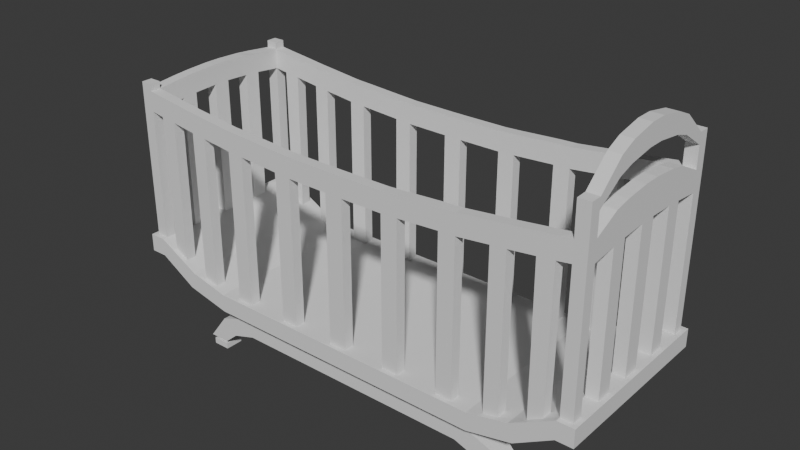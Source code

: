# Source: Berceau.blend  (saved by Blender 4.0.36; exported with 4.5.12 LTS)
import bpy
from mathutils import Matrix  # noqa: F401  (used for matrix-valued properties, if any)

bpy.ops.wm.read_factory_settings(use_empty=True)
scene = bpy.context.scene
scene.name = 'Scene'

# ---- collections
col_collection = bpy.data.collections.new('Collection'); scene.collection.children.link(col_collection)
col_collection_2 = bpy.data.collections.new('Collection 2'); col_collection.children.link(col_collection_2)

# ---- world
world_world = bpy.data.worlds.new('World'); scene.world = world_world
world_world.use_nodes = True; world_world.node_tree.nodes.clear()
_N = world_world.node_tree.nodes; _L = world_world.node_tree.links
n0 = _N.new('ShaderNodeOutputWorld'); n0.name = 'World Output'; n0.location = (300, 300)
n1 = _N.new('ShaderNodeBackground'); n1.name = 'Background'; n1.location = (10, 300)
n1.inputs[0].default_value = (0.05088, 0.05088, 0.05088, 1.0)
_L.new(n1.outputs[0], n0.inputs[0])
n0.is_active_output = True
world_world.color = (0.05088, 0.05088, 0.05088)
world_world.use_sun_shadow = False
world_world.sun_shadow_jitter_overblur = 0.0

# ---- meshes
me_cube_004 = bpy.data.meshes.new('Cube.004')
me_cube_004.from_pydata([(-1.594, -1.0, -0.3), (-1.594, -1.0, -0.1), (-1.594, 1.0, -0.3), (-1.594, 1.0, -0.1), (1.594, -1.0, -0.3), (1.594, -1.0, -0.1), (1.594, 1.0, -0.3), (1.594, 1.0, -0.1), (2.652, -0.3716, 0.2565), (2.652, -0.09209, 0.2565), (1.358, 0.8407, -0.3), (-1.358, 0.8407, -0.3), (1.358, 0.6044, -0.3), (-1.358, 0.6044, -0.3), (1.358, -0.6044, -0.3), (-1.358, -0.6044, -0.3), (1.358, -0.8407, -0.3), (-1.358, -0.8407, -0.3), (1.358, 0.8407, -0.6114), (-1.358, 0.8407, -0.6114), (1.358, 0.6044, -0.6114), (-1.358, 0.6044, -0.6114), (1.358, -0.6044, -0.6114), (-1.358, -0.6044, -0.6114), (1.358, -0.8407, -0.6114), (-1.358, -0.8407, -0.6114), (-1.358, 0.8407, -0.3838), (-1.358, 0.6044, -0.3838), (-1.358, -0.6044, -0.3838), (-1.358, -0.8407, -0.3838), (1.358, -0.8407, -0.3838), (1.358, -0.6044, -0.3838), (1.358, 0.8407, -0.3838), (1.358, 0.6044, -0.3838), (-1.627, 0.8407, -0.6968), (-1.627, 0.6044, -0.6968), (1.636, 0.8407, -0.7055), (1.636, 0.6044, -0.7055), (-1.627, -0.6044, -0.6968), (-1.627, -0.8407, -0.6968), (1.636, -0.6044, -0.7055), (1.636, -0.8407, -0.7055), (1.788, 0.8407, -0.5367), (-1.797, -0.6044, -0.5454), (1.788, -0.8407, -0.5367), (1.788, 0.6044, -0.5367), (-1.797, 0.8407, -0.5454), (-1.797, 0.6044, -0.5454), (-1.797, -0.8407, -0.5454), (1.788, -0.6044, -0.5367), (-1.832, 0.7974, -0.8345), (-1.832, 0.6478, -0.8345), (1.854, 0.7974, -0.8142), (1.854, 0.6478, -0.8142), (-1.832, -0.6478, -0.8345), (-1.832, -0.7974, -0.8345), (1.854, -0.6478, -0.8142), (1.854, -0.7974, -0.8142), (1.995, 0.7974, -0.8123), (-1.973, -0.6478, -0.8353), (1.995, -0.7974, -0.8123), (1.995, 0.6478, -0.8123), (-1.973, 0.7974, -0.8353), (-1.973, 0.6478, -0.8353), (-1.973, -0.7974, -0.8353), (1.995, -0.6478, -0.8123), (-1.789, 0.8407, -0.8343), (-1.789, 0.6044, -0.8343), (1.811, 0.8407, -0.8147), (1.811, 0.6044, -0.8147), (-1.789, -0.6044, -0.8343), (-1.789, -0.8407, -0.8343), (1.811, -0.6044, -0.8147), (1.811, -0.8407, -0.8147), (2.038, 0.8407, -0.8117), (-2.016, -0.6044, -0.8356), (2.038, -0.8407, -0.8117), (2.038, 0.6044, -0.8117), (-2.016, 0.8407, -0.8356), (-2.016, 0.6044, -0.8356), (-2.016, -0.8407, -0.8356), (2.038, -0.6044, -0.8117), (-1.832, 0.7974, -0.8822), (-1.832, 0.6478, -0.8822), (1.855, 0.7974, -0.8619), (1.855, 0.6478, -0.8619), (-1.832, -0.6478, -0.8822), (-1.832, -0.7974, -0.8822), (1.855, -0.6478, -0.8619), (1.855, -0.7974, -0.8619), (1.996, 0.7974, -0.86), (-1.973, -0.6478, -0.8831), (1.996, -0.7974, -0.86), (1.996, 0.6478, -0.86), (-1.973, 0.7974, -0.8831), (-1.973, 0.6478, -0.8831), (-1.973, -0.7974, -0.8831), (1.996, -0.6478, -0.86), (-1.806, 0.8245, -0.8821), (-1.806, 0.6207, -0.8821), (1.829, 0.8245, -0.8622), (1.829, 0.6207, -0.8622), (-1.806, -0.6207, -0.8821), (-1.806, -0.8245, -0.8821), (1.829, -0.6207, -0.8622), (1.829, -0.8245, -0.8622), (2.021, 0.8245, -0.8597), (-1.998, -0.6207, -0.8832), (2.021, -0.8245, -0.8597), (2.021, 0.6207, -0.8597), (-1.998, 0.8245, -0.8832), (-1.998, 0.6207, -0.8832), (-1.998, -0.8245, -0.8832), (2.021, -0.6207, -0.8597), (-1.806, 0.8245, -0.9477), (-1.806, 0.6207, -0.9477), (1.83, 0.8245, -0.9279), (1.83, 0.6207, -0.9279), (-1.806, -0.6207, -0.9477), (-1.806, -0.8245, -0.9477), (1.83, -0.6207, -0.9279), (1.83, -0.8245, -0.9279), (2.022, 0.8245, -0.9253), (-1.998, -0.6207, -0.9489), (2.022, -0.8245, -0.9253), (2.022, 0.6207, -0.9253), (-1.998, 0.8245, -0.9489), (-1.998, 0.6207, -0.9489), (-1.998, -0.8245, -0.9489), (2.022, -0.6207, -0.9253), (-2.097, -1.0, -0.1904), (-2.045, -1.0, 0.002742), (-2.045, 1.0, 0.002742), (-2.097, 1.0, -0.1904), (2.045, 1.0, 0.002742), (2.097, 1.0, -0.1904), (2.652, 0.09209, 0.2565), (2.045, -1.0, 0.002742), (2.097, -1.0, -0.1904), (2.652, 0.3716, 0.2565), (-2.519, -1.0, 0.05655), (-2.519, -1.0, 0.2565), (-2.519, 1.0, 0.2565), (-2.519, 1.0, 0.05655), (2.519, 1.0, 0.2565), (2.519, 1.0, 0.05655), (2.652, 0.5451, 0.2565), (2.519, -1.0, 0.2565), (2.519, -1.0, 0.05655), (2.652, 0.9477, 0.2565), (2.652, 0.8268, 0.2565), (-2.705, -1.0, 0.05655), (-2.705, -1.0, 0.2565), (-2.705, 1.0, 0.2565), (-2.705, 1.0, 0.05655), (2.705, 1.0, 0.2565), (2.705, 1.0, 0.05655), (1.594, -0.9507, -0.1), (2.705, -1.0, 0.2565), (2.705, -1.0, 0.05655), (2.652, -0.8268, 0.2565), (2.652, -0.5451, 0.2565), (2.652, 0.3719, 1.766), (2.519, 0.8268, 0.2565), (2.519, 0.5451, 0.2565), (2.519, 0.3716, 0.2565), (2.519, 0.09209, 0.2565), (2.519, -0.09209, 0.2565), (2.519, -0.3716, 0.2565), (2.519, -0.5451, 0.2565), (2.519, -0.8268, 0.2565), (-2.519, -0.831, 0.2565), (-2.519, -0.5396, 0.2565), (-2.519, -0.3644, 0.2565), (-2.519, -0.09044, 0.2565), (-2.519, 0.09044, 0.2565), (-2.519, 0.3644, 0.2565), (-2.519, 0.5396, 0.2565), (-2.519, 0.831, 0.2565), (-1.594, -0.8358, -0.1), (-1.594, 0.8358, -0.1), (1.594, 0.8358, -0.1), (1.594, -0.8358, -0.1), (-2.045, -0.8358, 0.002742), (-2.045, 0.8358, 0.002742), (2.045, 0.8358, 0.002742), (2.045, -0.8358, 0.002742), (-1.39, 0.8358, -0.1), (-1.21, 0.8358, -0.1), (-0.7461, 0.8358, -0.1), (-0.563, 0.8358, -0.1), (-0.0979, 0.8358, -0.1), (0.0979, 0.8358, -0.1), (0.5696, 0.8358, -0.1), (0.7526, 0.8358, -0.1), (1.21, 0.8358, -0.1), (1.39, 0.8358, -0.1), (-1.39, -0.8358, -0.1), (-1.21, -0.8358, -0.1), (-0.7461, -0.8358, -0.1), (-0.563, -0.8358, -0.1), (-0.0979, -0.8358, -0.1), (0.0979, -0.8358, -0.1), (0.5696, -0.8358, -0.1), (0.7526, -0.8358, -0.1), (1.21, -0.8358, -0.1), (1.39, -0.8358, -0.1), (-1.744, -0.8358, -0.06575), (-1.911, -0.8358, -0.02775), (-1.744, 0.8358, -0.06575), (-1.911, 0.8358, -0.02775), (1.744, 0.8358, -0.06575), (1.909, 0.8358, -0.02827), (1.744, -0.8358, -0.06575), (1.909, -0.8358, -0.02827), (-2.203, 0.8342, 0.08734), (-2.361, 0.8326, 0.1719), (-2.203, -0.8342, 0.08734), (-2.361, -0.8326, 0.1719), (2.203, 0.8328, 0.08734), (2.361, 0.8298, 0.1719), (2.203, -0.8328, 0.08734), (2.361, -0.8298, 0.1719), (-1.594, 0.9522, -0.1), (-2.045, 0.9522, 0.002742), (-2.519, 0.9499, 0.2565), (2.519, 0.9477, 0.2565), (1.594, 0.9522, -0.1), (2.045, 0.9522, 0.002742), (1.39, 0.9522, -0.1), (1.21, 0.9522, -0.1), (0.7526, 0.9522, -0.1), (0.5696, 0.9522, -0.1), (0.0979, 0.9522, -0.1), (-0.0979, 0.9522, -0.1), (-0.563, 0.9522, -0.1), (-0.7461, 0.9522, -0.1), (-1.21, 0.9522, -0.1), (-1.39, 0.9522, -0.1), (-1.744, 0.9522, -0.06575), (-1.911, 0.9522, -0.02775), (1.744, 0.9522, -0.06575), (1.909, 0.9522, -0.02827), (-2.361, 0.9506, 0.1719), (-2.203, 0.9514, 0.08734), (2.203, 0.9507, 0.08734), (2.361, 0.9492, 0.1719), (2.519, 0.3719, 1.766), (-2.65, -0.831, 0.2565), (-2.65, -0.5396, 0.2565), (-2.65, -0.3644, 0.2565), (-2.65, -0.09044, 0.2565), (-2.65, 0.09044, 0.2565), (-2.65, 0.3644, 0.2565), (-2.65, 0.5396, 0.2565), (-2.65, 0.831, 0.2565), (-2.65, 0.9499, 0.2565), (2.652, -0.9462, 0.2565), (2.045, -0.9507, 0.002742), (2.519, -0.9462, 0.2565), (-2.519, -0.9483, 0.2565), (-1.594, -0.9507, -0.1), (-2.045, -0.9507, 0.002742), (1.39, -0.9507, -0.1), (1.21, -0.9507, -0.1), (0.7526, -0.9507, -0.1), (0.5696, -0.9507, -0.1), (0.0979, -0.9507, -0.1), (-0.0979, -0.9507, -0.1), (-0.563, -0.9507, -0.1), (-0.7461, -0.9507, -0.1), (-1.21, -0.9507, -0.1), (-1.39, -0.9507, -0.1), (-1.744, -0.9507, -0.06575), (-1.911, -0.9507, -0.02775), (1.744, -0.9507, -0.06575), (1.909, -0.9507, -0.02827), (-2.203, -0.9499, 0.08734), (-2.361, -0.9491, 0.1719), (2.203, -0.9492, 0.08734), (2.361, -0.9477, 0.1719), (-2.65, -0.9483, 0.2565), (2.652, -0.9462, 1.721), (2.652, -0.8268, 1.721), (2.519, 0.09209, 1.779), (2.652, 0.09209, 1.779), (2.652, -0.5449, 1.752), (2.652, -0.3719, 1.766), (2.519, 0.5449, 1.752), (2.652, 0.5449, 1.752), (2.652, 0.8268, 1.721), (2.652, 0.9477, 1.721), (2.519, 0.8268, 1.721), (2.519, 0.9477, 1.721), (2.519, -0.8268, 1.721), (2.519, -0.5449, 1.752), (2.652, -0.09209, 1.779), (2.519, -0.3719, 1.766), (2.519, -0.09209, 1.779), (-2.519, -0.9483, 1.721), (-2.519, -0.831, 1.721), (-2.519, -0.5393, 1.753), (-2.519, -0.3647, 1.767), (-2.519, -0.09044, 1.779), (-2.519, 0.09044, 1.779), (-2.519, 0.3647, 1.766), (-2.519, 0.5394, 1.753), (-2.519, 0.831, 1.721), (-2.519, 0.9499, 1.721), (-2.65, -0.831, 1.721), (-2.65, -0.5393, 1.753), (-2.65, -0.3647, 1.767), (-2.65, -0.09044, 1.779), (-2.65, 0.09044, 1.779), (-2.65, 0.3647, 1.766), (-2.65, 0.5394, 1.753), (-2.65, 0.831, 1.721), (-2.65, 0.9499, 1.721), (2.519, -0.9462, 1.721), (-2.65, -0.9483, 1.721), (-1.39, 0.8358, 1.587), (-1.21, 0.8358, 1.577), (-0.746, 0.8358, 1.549), (-0.5632, 0.8358, 1.539), (-0.0979, 0.8358, 1.535), (0.0979, 0.8358, 1.535), (0.5697, 0.8358, 1.538), (0.7525, 0.8358, 1.548), (1.21, 0.8358, 1.578), (1.39, 0.8358, 1.586), (-1.39, -0.8358, 1.587), (-1.21, -0.8358, 1.577), (-0.746, -0.8358, 1.549), (-0.5632, -0.8358, 1.539), (-0.0979, -0.8358, 1.535), (0.0979, -0.8358, 1.535), (0.5697, -0.8358, 1.538), (0.7525, -0.8358, 1.548), (1.21, -0.8358, 1.578), (1.39, -0.8358, 1.586), (1.39, 0.9522, 1.586), (1.21, 0.9522, 1.578), (0.7525, 0.9522, 1.548), (0.5697, 0.9522, 1.538), (0.0979, 0.9522, 1.535), (-0.0979, 0.9522, 1.535), (-0.5632, 0.9522, 1.539), (-0.746, 0.9522, 1.549), (-1.21, 0.9522, 1.577), (-1.39, 0.9522, 1.587), (1.39, -0.9507, 1.586), (1.21, -0.9507, 1.578), (0.7525, -0.9507, 1.548), (0.5697, -0.9507, 1.538), (0.0979, -0.9507, 1.535), (-0.0979, -0.9507, 1.535), (-0.5632, -0.9507, 1.539), (-0.746, -0.9507, 1.549), (-1.21, -0.9507, 1.577), (-1.39, -0.9507, 1.587), (-1.743, -0.8358, 1.626), (-1.913, -0.8358, 1.644), (-1.743, 0.8358, 1.626), (-1.913, 0.8358, 1.644), (-1.743, 0.9522, 1.626), (-1.913, 0.9522, 1.644), (1.743, 0.8358, 1.627), (1.911, 0.8358, 1.645), (1.743, -0.8358, 1.627), (1.911, -0.8358, 1.645), (1.743, -0.9507, 1.627), (1.911, -0.9507, 1.645), (-2.193, 0.8342, 1.681), (-2.371, 0.8326, 1.701), (-2.193, -0.8342, 1.681), (-2.371, -0.8326, 1.701), (2.193, 0.8328, 1.679), (2.371, 0.8298, 1.7), (2.193, -0.8328, 1.679), (2.371, -0.8298, 1.7), (2.193, -0.9492, 1.679), (2.371, -0.9477, 1.7), (1.743, 0.9522, 1.627), (1.911, 0.9522, 1.645), (-2.371, 0.9506, 1.701), (-2.193, 0.9514, 1.681), (2.193, 0.9507, 1.679), (2.371, 0.9492, 1.7), (-1.743, -0.9507, 1.626), (-1.913, -0.9507, 1.644), (-2.193, -0.9499, 1.681), (-2.371, -0.9491, 1.701), (2.652, 0.3719, 1.988), (2.652, -0.9461, 1.943), (2.652, -0.8267, 1.943), (2.519, 0.09213, 2.001), (2.652, 0.09213, 2.001), (2.652, -0.5448, 1.974), (2.652, 0.5449, 1.974), (0.5697, 0.8358, 1.76), (2.519, 0.9478, 1.943), (2.652, -0.09206, 2.001), (2.519, -0.09206, 2.001), (-2.519, -0.9483, 1.943), (-2.519, -0.5393, 1.974), (-2.519, -0.3647, 1.988), (-2.519, -0.09041, 2.001), (-2.649, -0.831, 1.943), (-2.649, -0.5393, 1.974), (-2.649, -0.3647, 1.988), (-2.649, -0.09041, 2.001), (-2.649, 0.5394, 1.975), (-2.649, 0.8311, 1.943), (-2.649, 0.9499, 1.943), (0.7525, 0.8358, 1.77), (-2.649, -0.9483, 1.943), (-1.39, 0.8358, 1.809), (-1.21, 0.8358, 1.799), (-0.7459, 0.8358, 1.771), (-0.5631, 0.8358, 1.761), (1.21, 0.8358, 1.8), (1.39, 0.8358, 1.808), (-1.39, -0.8357, 1.809), (-1.21, -0.8357, 1.799), (-0.7459, -0.8357, 1.771), (-0.5631, -0.8357, 1.761), (-0.09781, -0.8357, 1.757), (0.09799, -0.8357, 1.757), (0.5698, -0.8357, 1.76), (0.7526, -0.8357, 1.77), (1.39, 0.9523, 1.808), (1.21, 0.9523, 1.8), (0.7526, 0.9523, 1.77), (0.5698, 0.9523, 1.76), (0.0979, 0.8358, 1.757), (-0.0979, 0.8358, 1.757), (-0.0979, 0.9522, 1.757), (0.0979, 0.9522, 1.757), (-1.21, 0.9523, 1.799), (-1.39, 0.9523, 1.809), (1.39, -0.9506, 1.808), (1.21, -0.9506, 1.8), (0.7526, -0.9506, 1.77), (0.5698, -0.9506, 1.76), (0.09799, -0.9506, 1.757), (-0.09781, -0.9506, 1.757), (-0.5631, -0.9506, 1.761), (-0.7459, -0.9506, 1.771), (2.519, 0.5449, 1.974), (2.519, 0.3719, 1.987), (-1.743, 0.8358, 1.848), (-1.913, 0.8358, 1.866), (-1.743, 0.9523, 1.848), (-1.913, 0.9523, 1.866), (1.743, 0.8358, 1.849), (1.911, 0.8358, 1.867), (1.743, -0.8357, 1.849), (1.911, -0.8357, 1.867), (1.743, -0.9506, 1.849), (1.911, -0.9506, 1.867), (-2.193, 0.8342, 1.902), (-2.371, 0.8327, 1.923), (-2.193, -0.8342, 1.902), (-2.371, -0.8326, 1.923), (2.193, 0.8328, 1.901), (2.371, 0.8298, 1.922), (2.193, -0.9491, 1.901), (2.371, -0.9476, 1.922), (1.743, 0.9523, 1.849), (1.911, 0.9523, 1.867), (-2.371, 0.9507, 1.923), (-2.193, 0.9515, 1.902), (2.193, 0.9508, 1.901), (2.371, 0.9493, 1.922), (1.39, -0.8358, 1.809), (1.21, -0.8358, 1.801), (-2.193, -0.9498, 1.902), (-2.371, -0.9491, 1.923), (2.519, 0.8268, 1.943), (2.519, -0.8268, 1.943), (-2.519, -0.831, 1.943), (-2.519, 0.831, 1.943), (-2.519, 0.3647, 1.99), (-2.519, 0.5394, 1.966), (-2.65, 0.3647, 1.99), (2.652, 0.8268, 1.943), (2.652, 0.9477, 1.943), (2.519, -0.5449, 1.974), (2.519, -0.3719, 1.987), (2.193, -0.8328, 1.901), (2.371, -0.8298, 1.922), (-0.5632, 0.9522, 1.761), (2.652, -0.3719, 1.987), (-0.746, 0.9522, 1.771), (-1.743, -0.8358, 1.848), (-1.913, -0.8358, 1.866), (-1.21, -0.9507, 1.798), (-1.39, -0.9507, 1.808), (-1.743, -0.9507, 1.847), (-1.913, -0.9507, 1.865), (2.519, -0.9462, 1.938), (2.651, -0.9479, 2.298), (2.651, -0.8285, 2.298), (2.517, 0.946, 2.298), (2.651, 0.946, 2.298), (2.651, 0.3702, 2.62), (2.651, 0.5432, 2.545), (2.651, -0.09381, 2.673), (2.651, 0.09038, 2.673), (2.517, 0.09038, 2.673), (2.517, -0.09381, 2.673), (2.517, -0.3737, 2.62), (2.517, -0.5466, 2.545), (2.517, 0.5431, 2.545), (2.517, 0.3701, 2.62), (2.651, -0.5466, 2.545), (2.651, -0.3737, 2.619), (2.517, -0.9479, 2.293), (2.517, -0.8285, 2.298), (2.651, 0.825, 2.298), (2.517, 0.825, 2.298), (2.651, -0.8279, 2.18), (2.651, 0.5437, 2.36), (2.652, 0.5443, 2.078), (2.651, 0.8256, 2.179), (2.652, 0.3714, 2.112), (2.651, 0.3708, 2.415), (2.651, 0.09096, 2.454), (2.652, 0.09155, 2.138), (2.652, -0.5454, 2.078), (2.651, -0.546, 2.36), (2.652, -0.3725, 2.111), (2.651, -0.3731, 2.414), (2.651, -0.09322, 2.454), (2.652, -0.09264, 2.138), (2.518, 0.8256, 2.18), (2.519, 0.5443, 2.078), (2.518, 0.5437, 2.36), (2.519, -0.3725, 2.112), (2.518, -0.3731, 2.415), (2.518, 0.09096, 2.454), (2.519, 0.09155, 2.138), (2.519, -0.09264, 2.138), (2.518, -0.09322, 2.454), (2.519, -0.5454, 2.078), (2.518, -0.546, 2.36), (2.518, -0.8279, 2.18), (2.518, 0.3707, 2.414), (2.519, 0.3713, 2.112), (-2.519, 0.9499, 1.943), (-2.519, 0.09048, 2.001), (-2.649, 0.09048, 2.001), (-2.519, -0.831, 2.021), (-2.519, 0.831, 2.021), (-2.519, -0.9483, 2.021), (-2.649, -0.9483, 2.021), (-2.649, -0.831, 2.021), (-2.649, 0.8311, 2.021), (-2.649, 0.9499, 2.021), (-2.519, 0.9499, 2.021)], [], [(0, 130, 133, 2), (2, 3, 7, 6), (4, 5, 1, 0), (14, 4, 16), (12, 6, 4, 14), (163, 150, 290, 292), (16, 4, 0, 17), (23, 25, 39, 38), (0, 15, 17), (11, 10, 32, 18, 19, 26), (19, 18, 20, 21), (23, 22, 24, 25), (30, 24, 41, 44), (25, 29, 48, 39), (16, 17, 29, 25, 24, 30), (15, 14, 31, 22, 23, 28), (32, 33, 45, 42), (12, 13, 27, 21, 20, 33), (13, 11, 26, 27), (17, 15, 28, 29), (14, 16, 30, 31), (10, 12, 33, 32), (42, 45, 77, 74), (34, 35, 67, 66), (45, 37, 69, 77), (49, 44, 76, 81), (29, 28, 43, 48), (24, 22, 40, 41), (33, 20, 37, 45), (18, 32, 42, 36), (22, 31, 49, 40), (26, 19, 34, 46), (31, 30, 44, 49), (19, 21, 35, 34), (21, 27, 47, 35), (28, 23, 38, 43), (20, 18, 36, 37), (27, 26, 46, 47), (65, 60, 92, 97), (60, 57, 89, 92), (56, 65, 97, 88), (59, 54, 86, 91), (46, 34, 66, 78), (37, 36, 68, 69), (35, 47, 79, 67), (38, 39, 71, 70), (47, 46, 78, 79), (41, 40, 72, 73), (39, 48, 80, 71), (36, 42, 74, 68), (48, 43, 75, 80), (43, 38, 70, 75), (40, 49, 81, 72), (44, 41, 73, 76), (51, 50, 66, 67), (52, 53, 69, 68), (55, 54, 70, 71), (56, 57, 73, 72), (58, 52, 68, 74), (54, 59, 75, 70), (57, 60, 76, 73), (53, 61, 77, 69), (50, 62, 78, 66), (63, 51, 67, 79), (62, 63, 79, 78), (64, 55, 71, 80), (59, 64, 80, 75), (65, 56, 72, 81), (60, 65, 81, 76), (61, 58, 74, 77), (84, 90, 106, 100), (87, 96, 112, 103), (89, 88, 104, 105), (95, 94, 110, 111), (61, 53, 85, 93), (50, 51, 83, 82), (58, 61, 93, 90), (62, 50, 82, 94), (53, 52, 84, 85), (51, 63, 95, 83), (54, 55, 87, 86), (63, 62, 94, 95), (57, 56, 88, 89), (55, 64, 96, 87), (52, 58, 90, 84), (64, 59, 91, 96), (99, 111, 127, 115), (101, 100, 116, 117), (110, 98, 114, 126), (106, 109, 125, 122), (96, 91, 107, 112), (91, 86, 102, 107), (88, 97, 113, 104), (92, 89, 105, 108), (97, 92, 108, 113), (93, 85, 101, 109), (82, 83, 99, 98), (90, 93, 109, 106), (94, 82, 98, 110), (85, 84, 100, 101), (83, 95, 111, 99), (86, 87, 103, 102), (128, 123, 118, 119), (127, 126, 114, 115), (129, 124, 121, 120), (122, 125, 117, 116), (102, 103, 119, 118), (111, 110, 126, 127), (105, 104, 120, 121), (103, 112, 128, 119), (100, 106, 122, 116), (112, 107, 123, 128), (107, 102, 118, 123), (104, 113, 129, 120), (108, 105, 121, 124), (113, 108, 124, 129), (109, 101, 117, 125), (98, 99, 115, 114), (258, 137, 279), (254, 253, 314, 315), (137, 147, 280, 279), (0, 1, 131, 130), (161, 8, 287, 286), (5, 4, 138, 137), (134, 228, 245), (3, 2, 133, 132), (155, 144, 226, 149), (4, 6, 135, 138), (6, 7, 134, 135), (169, 170, 160, 161), (158, 160, 257), (1, 261, 273), (137, 138, 148, 147), (133, 130, 140, 143), (138, 135, 145, 148), (130, 131, 141, 140), (132, 133, 143, 142), (135, 134, 144, 145), (163, 164, 146, 150), (12, 10, 6), (151, 152, 153, 154), (156, 155, 158, 159), (170, 259, 318, 294), (147, 148, 159, 158), (143, 140, 151, 154), (148, 145, 156, 159), (140, 141, 152, 151), (142, 143, 154, 153), (145, 144, 155, 156), (165, 166, 136, 139), (10, 11, 2, 6), (158, 8, 161), (274, 208, 183, 262), (242, 212, 185, 228), (238, 223, 180, 187), (278, 218, 171, 260), (246, 220, 163, 226), (144, 246, 226), (187, 180, 179, 197), (227, 229, 196, 181), (230, 195, 328, 341), (230, 231, 194, 195), (233, 234, 345, 344), (232, 233, 192, 193), (193, 194, 327, 326), (234, 235, 190, 191), (272, 271, 358, 359), (236, 237, 188, 189), (196, 229, 340, 329), (1, 272, 261), (210, 184, 183, 208), (261, 179, 207, 273), (245, 219, 376, 386), (132, 224, 240), (7, 227, 241), (212, 214, 186, 185), (227, 181, 211, 241), (207, 208, 361, 360), (157, 5, 137, 258, 276, 275), (262, 183, 217, 277), (273, 207, 360, 388), (216, 178, 177), (244, 224, 132), (215, 244, 385, 372), (222, 170, 169), (228, 185, 219, 245), (222, 221, 378, 379), (141, 131, 277, 278), (147, 259, 280), (178, 216, 243, 225), (134, 242, 228), (243, 216, 373, 384), (180, 223, 239, 209), (3, 223, 238), (144, 134, 245, 246), (158, 161, 160), (215, 184, 224, 244), (210, 240, 224, 184), (134, 7, 241, 242), (227, 7, 229), (229, 7, 230), (230, 7, 231), (231, 7, 232), (232, 7, 233), (7, 3, 234, 233), (234, 3, 235), (235, 3, 236), (236, 3, 237), (237, 3, 238), (223, 3, 239), (3, 132, 240, 239), (243, 244, 132, 142), (225, 243, 142), (259, 257, 282, 318), (177, 178, 255, 254), (164, 165, 247, 288), (175, 176, 253, 252), (169, 161, 286, 295), (173, 174, 251, 250), (150, 149, 291, 290), (171, 172, 249, 248), (176, 177, 306, 305), (153, 255, 256), (225, 142, 153, 256), (153, 254, 255), (153, 253, 254), (153, 252, 253), (152, 251, 252, 153), (250, 251, 152), (281, 248, 152), (248, 249, 152), (249, 250, 152), (11, 13, 2), (13, 12, 14, 15), (2, 13, 15, 0), (167, 168, 8, 9), (158, 9, 8), (155, 136, 9, 158), (155, 139, 136), (155, 146, 139), (150, 146, 155), (149, 150, 155), (1, 270, 271), (131, 1, 273, 274), (276, 214, 369, 371), (186, 258, 279, 221), (131, 262, 277), (274, 273, 388, 389), (182, 157, 275, 213), (131, 274, 262), (338, 339, 206, 205), (199, 198, 271, 270), (235, 236, 347, 346), (201, 200, 269, 268), (197, 272, 359, 330), (203, 202, 267, 266), (191, 192, 325, 324), (205, 204, 265, 264), (271, 198, 331, 358), (182, 206, 263, 157), (256, 255, 316, 317), (214, 276, 258, 186), (222, 280, 259, 170), (197, 179, 261, 272), (147, 158, 257, 259), (260, 141, 278), (1, 271, 272), (141, 260, 281, 152), (1, 269, 270), (1, 268, 269), (5, 267, 268, 1), (266, 267, 5), (157, 263, 5), (263, 264, 5), (264, 265, 5), (265, 266, 5), (288, 247, 449, 448), (166, 167, 298, 284), (165, 139, 162, 247), (252, 251, 312, 313), (171, 248, 309, 300), (168, 169, 295, 297), (139, 146, 289, 162), (8, 168, 297, 287), (249, 172, 301, 310), (248, 281, 319, 309), (250, 249, 310, 311), (178, 225, 308, 307), (173, 250, 311, 302), (281, 260, 299, 319), (251, 174, 303, 312), (260, 171, 300, 299), (167, 9, 296, 298), (175, 252, 313, 304), (149, 226, 293, 291), (253, 176, 305, 314), (172, 173, 302, 301), (146, 164, 288, 289), (257, 160, 283, 282), (177, 254, 315, 306), (160, 170, 294, 283), (136, 166, 284, 285), (255, 178, 307, 316), (174, 175, 304, 303), (226, 163, 292, 293), (225, 256, 317, 308), (9, 136, 285, 296), (194, 231, 342, 327), (270, 269, 356, 357), (195, 196, 329, 328), (231, 232, 343, 342), (232, 193, 326, 343), (192, 233, 344, 325), (268, 267, 354, 355), (198, 197, 330, 331), (337, 352, 265, 204), (229, 230, 341, 340), (234, 191, 324, 345), (190, 235, 346, 323), (200, 199, 332, 333), (267, 202, 335, 354), (236, 189, 322, 347), (187, 188, 321, 320), (201, 268, 355, 334), (188, 237, 348, 321), (202, 201, 334, 335), (269, 200, 333, 356), (238, 187, 320, 349), (189, 190, 323, 322), (199, 270, 357, 332), (237, 238, 349, 348), (366, 454, 421, 329), (208, 274, 389, 361), (220, 246, 387, 377), (277, 217, 374, 390), (210, 209, 362, 363), (221, 279, 380, 378), (216, 215, 372, 373), (246, 245, 386, 387), (218, 278, 391, 375), (209, 239, 364, 362), (280, 222, 379, 381), (240, 210, 363, 365), (217, 218, 375, 374), (244, 243, 384, 385), (279, 280, 381, 380), (242, 241, 382, 383), (278, 277, 390, 391), (211, 212, 367, 366), (239, 240, 365, 364), (275, 276, 371, 370), (214, 213, 368, 369), (241, 211, 366, 382), (219, 220, 377, 376), (213, 275, 370, 368), (212, 242, 383, 367), (344, 343, 326, 325), (346, 345, 324, 323), (342, 341, 328, 327), (340, 382, 366, 329), (386, 376, 367, 383), (293, 292, 377, 387), (290, 289, 288, 292), (162, 285, 284, 247), (296, 287, 297, 298), (286, 283, 294, 295), (294, 318, 381, 379), (378, 380, 371, 369), (339, 368, 370, 350), (352, 337, 338, 351), (335, 336, 353, 354), (334, 355, 356, 333), (348, 347, 322, 321), (362, 364, 349, 320), (372, 385, 365, 363), (307, 308, 384, 373), (307, 306, 315, 316), (305, 304, 313, 314), (303, 302, 311, 312), (301, 300, 309, 310), (299, 300, 375, 391), (390, 374, 361, 389), (388, 360, 330, 359), (332, 357, 358, 331), (333, 332, 424, 425), (297, 295, 487, 488), (313, 312, 410, 551), (369, 368, 456, 457), (162, 289, 398, 392), (335, 334, 426, 427), (311, 310, 408, 409), (337, 336, 428, 429), (290, 291, 486, 485), (309, 319, 415, 407), (373, 372, 460, 461), (296, 285, 396, 401), (357, 356, 446, 447), (319, 299, 403, 415), (374, 375, 463, 462), (355, 354, 444, 445), (376, 377, 465, 464), (339, 338, 475, 474), (353, 352, 442, 443), (351, 350, 440, 441), (284, 298, 402, 395), (301, 302, 405, 404), (303, 304, 550, 406), (348, 349, 439, 438), (324, 325, 434, 435), (387, 386, 472, 473), (344, 345, 436, 437), (385, 384, 470, 471), (342, 343, 433, 432), (383, 382, 468, 469), (340, 341, 431, 430), (364, 365, 453, 452), (282, 283, 394, 393), (320, 321, 417, 416), (322, 323, 419, 418), (363, 362, 450, 451), (380, 381, 467, 466), (308, 317, 413, 549), (326, 327, 414, 399), (328, 329, 421, 420), (391, 390, 476, 477), (331, 330, 422, 423), (370, 371, 459, 458), (366, 367, 455, 454), (291, 293, 400, 486), (286, 397, 394, 283), (315, 411, 412, 316), (308, 549, 470, 384), (307, 373, 461, 481), (481, 461, 470, 549), (461, 460, 471, 470), (365, 385, 471, 453), (363, 451, 460, 372), (460, 451, 453, 471), (451, 450, 452, 453), (364, 452, 439, 349), (362, 320, 416, 450), (316, 412, 413, 317), (315, 314, 484, 411), (305, 306, 483, 482), (306, 307, 481, 483), (305, 482, 550, 304), (314, 313, 551, 484), (303, 406, 405, 302), (311, 409, 410, 312), (480, 300, 301, 404), (300, 480, 463, 375), (309, 407, 408, 310), (391, 477, 403, 299), (463, 480, 403, 477), (379, 378, 489, 490), (286, 287, 492, 397), (346, 347, 493, 491), (360, 361, 495, 494), (389, 388, 498, 499), (359, 358, 496, 497), (361, 374, 462, 495), (463, 477, 476, 462), (389, 499, 476, 390), (495, 462, 476, 499), (495, 499, 498, 494), (360, 494, 422, 330), (359, 497, 498, 388), (498, 497, 422, 494), (423, 422, 497, 496), (331, 423, 424, 332), (358, 357, 447, 496), (496, 447, 424, 423), (425, 424, 447, 446), (334, 333, 425, 426), (355, 445, 446, 356), (446, 445, 426, 425), (427, 426, 445, 444), (336, 335, 427, 428), (353, 443, 444, 354), (444, 443, 428, 427), (429, 428, 443, 442), (338, 337, 429, 475), (351, 441, 442, 352), (442, 441, 475, 429), (474, 475, 441, 440), (339, 474, 456, 368), (370, 458, 440, 350), (440, 458, 456, 474), (457, 456, 458, 459), (490, 479, 294, 379), (500, 467, 381, 318), (318, 282, 393, 500), (479, 490, 467, 500), (490, 489, 466, 467), (378, 369, 457, 489), (459, 466, 489, 457), (380, 466, 459, 371), (545, 546, 518, 512), (295, 294, 479, 487), (527, 526, 505, 508), (539, 545, 512, 511), (287, 296, 401, 492), (297, 488, 402, 298), (400, 478, 535, 520, 503), (393, 394, 521, 502, 501), (285, 162, 392, 396), (247, 284, 395, 449), (535, 537, 513, 520), (543, 539, 511, 510), (290, 485, 398, 289), (478, 292, 288, 448), (540, 543, 510, 509), (522, 524, 519, 506), (293, 387, 473, 400), (292, 478, 465, 377), (478, 400, 473, 465), (465, 473, 472, 464), (367, 376, 464, 455), (383, 469, 472, 386), (472, 469, 455, 464), (455, 469, 468, 454), (340, 430, 468, 382), (468, 430, 421, 454), (421, 430, 431, 420), (328, 420, 414, 327), (341, 342, 432, 431), (431, 432, 414, 420), (432, 433, 399, 414), (325, 326, 399, 434), (343, 344, 437, 433), (433, 437, 434, 399), (437, 436, 435, 434), (323, 324, 435, 419), (346, 491, 436, 345), (436, 491, 419, 435), (419, 491, 493, 418), (322, 418, 417, 321), (347, 348, 438, 493), (493, 438, 417, 418), (417, 438, 439, 416), (452, 450, 416, 439), (501, 502, 518, 517), (515, 512, 518, 502), (511, 512, 515, 516), (511, 516, 507, 510), (507, 508, 509, 510), (509, 508, 505, 514), (505, 506, 513, 514), (513, 506, 519, 520), (503, 520, 519, 504), (485, 486, 504, 519, 524), (500, 393, 501, 517), (547, 540, 509, 514), (486, 400, 503, 504), (479, 500, 517, 518, 546), (521, 530, 515, 502), (526, 522, 506, 505), (530, 532, 516, 515), (537, 547, 514, 513), (533, 527, 508, 507), (532, 533, 507, 516), (492, 401, 534, 531), (529, 544, 479, 394), (401, 396, 528, 534), (538, 544, 529, 531), (397, 492, 531, 529), (538, 531, 534, 542), (392, 398, 523, 525), (542, 534, 528, 541), (394, 397, 529), (541, 528, 525, 548), (398, 485, 523), (548, 525, 523, 536), (396, 392, 525, 528), (536, 523, 485, 478), (448, 449, 548, 536), (533, 532, 539, 543), (449, 395, 541, 548), (527, 533, 543, 540), (395, 402, 542, 541), (526, 527, 540, 547), (402, 488, 538, 542), (522, 526, 547, 537), (478, 448, 536), (524, 522, 537, 535), (488, 487, 544, 538), (485, 524, 535, 478), (487, 479, 544), (521, 394, 479, 546), (532, 530, 545, 539), (530, 521, 546, 545), (175, 216, 176), (216, 177, 176), (218, 216, 175, 174), (173, 218, 174), (172, 218, 173), (171, 218, 172), (217, 215, 216, 218), (183, 184, 215, 217), (209, 210, 208, 207), (180, 209, 207, 179), (188, 187, 197, 198), (189, 188, 198, 199), (190, 189, 199, 200), (191, 190, 200, 201), (192, 191, 201, 202), (193, 192, 202, 203), (194, 193, 203, 204), (195, 194, 204, 205), (196, 195, 205, 206), (181, 196, 206, 182), (163, 220, 164), (220, 165, 164), (220, 166, 165), (220, 222, 167, 166), (222, 168, 167), (222, 169, 168), (219, 221, 222, 220), (185, 186, 221, 219), (181, 182, 213, 211), (211, 213, 214, 212), (480, 407, 556, 552), (481, 549, 559, 553), (413, 412, 557, 558), (412, 481, 553, 557), (415, 403, 554, 555), (403, 480, 552, 554), (559, 558, 557, 553), (556, 555, 554, 552), (549, 413, 558, 559), (480, 404, 408, 407), (404, 405, 409, 408), (405, 406, 410, 409), (406, 550, 551, 410), (482, 484, 551, 550), (483, 411, 484, 482), (411, 483, 481, 412), (407, 415, 555, 556), (353, 336, 203, 266), (265, 352, 353, 266), (203, 336, 337, 204), (206, 339, 350, 263), (351, 338, 205, 264), (263, 350, 351, 264)])
_uv = me_cube_004.uv_layers.new(name='UVMap')
_uv.uv.foreach_set('vector', [0.03946, 0.1128, 0.03894, 0.06497, 0.2245, 0.06304, 0.225, 0.1109, 0.0002387, 0.2101, 0.01373, 0.2101, 0.01373, 0.4251, 0.0002387, 0.4251, 0.0002388, 0.7098, 0.01373, 0.7098, 0.01373, 0.9248, 0.0002388, 0.9248, 0.08668, 0.3035, 0.03825, 0.3264, 0.04952, 0.3091, 0.1786, 0.3041, 0.2217, 0.3254, 0.03825, 0.3264, 0.08668, 0.3035, 0.2644, 0.3757, 0.2734, 0.3767, 0.2625, 0.4749, 0.2536, 0.4739, 0.04952, 0.3091, 0.03825, 0.3264, 0.03946, 0.1128, 0.05062, 0.1314, 0.07137, 0.1571, 0.06408, 0.1581, 0.06744, 0.1551, 0.06748, 0.1549, 0.03946, 0.1128, 0.08345, 0.1343, 0.05062, 0.1314, 0.2123, 0.1298, 0.2117, 0.3079, 0.2076, 0.2993, 0.1981, 0.2816, 0.1983, 0.1574, 0.2073, 0.1392, 0.1983, 0.1574, 0.1981, 0.2816, 0.1908, 0.2824, 0.1904, 0.1581, 0.07137, 0.1571, 0.07158, 0.2811, 0.06364, 0.2819, 0.06408, 0.1581, 0.05465, 0.2994, 0.06364, 0.2819, 0.06802, 0.2841, 0.06815, 0.284, 0.06408, 0.1581, 0.05462, 0.1397, 0.06721, 0.1548, 0.06744, 0.1551, 0.04952, 0.3091, 0.05062, 0.1314, 0.05462, 0.1397, 0.06408, 0.1581, 0.06364, 0.2819, 0.05465, 0.2994, 0.08345, 0.1343, 0.08668, 0.3035, 0.08183, 0.297, 0.07158, 0.2811, 0.07137, 0.1571, 0.07927, 0.1415, 0.2076, 0.2993, 0.1828, 0.2972, 0.1947, 0.2847, 0.1948, 0.2847, 0.1786, 0.3041, 0.1753, 0.1346, 0.1801, 0.1413, 0.1904, 0.1581, 0.1908, 0.2824, 0.1828, 0.2972, 0.1753, 0.1346, 0.2123, 0.1298, 0.2073, 0.1392, 0.1801, 0.1413, 0.05062, 0.1314, 0.08345, 0.1343, 0.07927, 0.1415, 0.05462, 0.1397, 0.08668, 0.3035, 0.04952, 0.3091, 0.05465, 0.2994, 0.08183, 0.297, 0.2117, 0.3079, 0.1786, 0.3041, 0.1828, 0.2972, 0.2076, 0.2993, 0.1948, 0.2847, 0.1947, 0.2847, 0.1947, 0.2846, 0.1947, 0.2846, 0.194, 0.1551, 0.194, 0.1552, 0.1939, 0.1552, 0.1939, 0.1552, 0.1947, 0.2847, 0.1946, 0.2846, 0.1947, 0.2846, 0.1947, 0.2846, 0.06821, 0.2839, 0.06815, 0.284, 0.06813, 0.284, 0.06813, 0.284, 0.05462, 0.1397, 0.07927, 0.1415, 0.06734, 0.1549, 0.06721, 0.1548, 0.06364, 0.2819, 0.07158, 0.2811, 0.06808, 0.284, 0.06802, 0.2841, 0.1828, 0.2972, 0.1908, 0.2824, 0.1946, 0.2846, 0.1947, 0.2847, 0.1981, 0.2816, 0.2076, 0.2993, 0.1948, 0.2847, 0.1946, 0.2845, 0.07158, 0.2811, 0.08183, 0.297, 0.06821, 0.2839, 0.06808, 0.284, 0.2073, 0.1392, 0.1983, 0.1574, 0.194, 0.1551, 0.1939, 0.1552, 0.08183, 0.297, 0.05465, 0.2994, 0.06815, 0.284, 0.06821, 0.2839, 0.1983, 0.1574, 0.1904, 0.1581, 0.194, 0.1552, 0.194, 0.1551, 0.1904, 0.1581, 0.1801, 0.1413, 0.1939, 0.1553, 0.194, 0.1552, 0.07927, 0.1415, 0.07137, 0.1571, 0.06748, 0.1549, 0.06734, 0.1549, 0.1908, 0.2824, 0.1981, 0.2816, 0.1946, 0.2845, 0.1946, 0.2846, 0.1801, 0.1413, 0.2073, 0.1392, 0.1939, 0.1552, 0.1939, 0.1553, 0.06813, 0.284, 0.06813, 0.284, 0.06813, 0.284, 0.06813, 0.284, 0.06813, 0.284, 0.06812, 0.284, 0.06813, 0.284, 0.06813, 0.284, 0.06814, 0.284, 0.06813, 0.284, 0.06813, 0.284, 0.06813, 0.284, 0.06733, 0.1549, 0.06734, 0.1549, 0.06733, 0.1549, 0.06733, 0.1549, 0.1939, 0.1552, 0.194, 0.1551, 0.1939, 0.1552, 0.1939, 0.1552, 0.1946, 0.2846, 0.1946, 0.2845, 0.1947, 0.2846, 0.1947, 0.2846, 0.194, 0.1552, 0.1939, 0.1553, 0.1939, 0.1552, 0.1939, 0.1552, 0.06748, 0.1549, 0.06744, 0.1551, 0.06733, 0.1549, 0.06735, 0.1549, 0.1939, 0.1553, 0.1939, 0.1552, 0.1939, 0.1552, 0.1939, 0.1552, 0.06802, 0.2841, 0.06808, 0.284, 0.06814, 0.284, 0.06812, 0.284, 0.06744, 0.1551, 0.06721, 0.1548, 0.06731, 0.1549, 0.06733, 0.1549, 0.1946, 0.2845, 0.1948, 0.2847, 0.1947, 0.2846, 0.1947, 0.2846, 0.06721, 0.1548, 0.06734, 0.1549, 0.06733, 0.1549, 0.06731, 0.1549, 0.06734, 0.1549, 0.06748, 0.1549, 0.06735, 0.1549, 0.06733, 0.1549, 0.06808, 0.284, 0.06821, 0.2839, 0.06813, 0.284, 0.06814, 0.284, 0.06815, 0.284, 0.06802, 0.2841, 0.06812, 0.284, 0.06813, 0.284, 0.1939, 0.1552, 0.1939, 0.1552, 0.1939, 0.1552, 0.1939, 0.1552, 0.1947, 0.2846, 0.1947, 0.2846, 0.1947, 0.2846, 0.1947, 0.2846, 0.06733, 0.1549, 0.06734, 0.1549, 0.06735, 0.1549, 0.06733, 0.1549, 0.06814, 0.284, 0.06812, 0.284, 0.06812, 0.284, 0.06814, 0.284, 0.1947, 0.2846, 0.1947, 0.2846, 0.1947, 0.2846, 0.1947, 0.2846, 0.06734, 0.1549, 0.06733, 0.1549, 0.06733, 0.1549, 0.06735, 0.1549, 0.06812, 0.284, 0.06813, 0.284, 0.06813, 0.284, 0.06812, 0.284, 0.1947, 0.2846, 0.1947, 0.2846, 0.1947, 0.2846, 0.1947, 0.2846, 0.1939, 0.1552, 0.1939, 0.1552, 0.1939, 0.1552, 0.1939, 0.1552, 0.1939, 0.1552, 0.1939, 0.1552, 0.1939, 0.1552, 0.1939, 0.1552, 0.1939, 0.1552, 0.1939, 0.1552, 0.1939, 0.1552, 0.1939, 0.1552, 0.06731, 0.1549, 0.06733, 0.1549, 0.06733, 0.1549, 0.06731, 0.1549, 0.06733, 0.1549, 0.06731, 0.1549, 0.06731, 0.1549, 0.06733, 0.1549, 0.06813, 0.284, 0.06814, 0.284, 0.06814, 0.284, 0.06813, 0.284, 0.06813, 0.284, 0.06813, 0.284, 0.06813, 0.284, 0.06813, 0.284, 0.1947, 0.2846, 0.1947, 0.2846, 0.1947, 0.2846, 0.1947, 0.2846, 0.1947, 0.2846, 0.1947, 0.2846, 0.1947, 0.2846, 0.1947, 0.2846, 0.06732, 0.1549, 0.06732, 0.1549, 0.06732, 0.1549, 0.06732, 0.1549, 0.06813, 0.284, 0.06813, 0.284, 0.06813, 0.284, 0.06813, 0.284, 0.1939, 0.1552, 0.1939, 0.1552, 0.1939, 0.1552, 0.1939, 0.1552, 0.1947, 0.2846, 0.1947, 0.2846, 0.1947, 0.2846, 0.1947, 0.2846, 0.1939, 0.1552, 0.1939, 0.1552, 0.1939, 0.1552, 0.1939, 0.1552, 0.1947, 0.2846, 0.1947, 0.2846, 0.1947, 0.2846, 0.1947, 0.2846, 0.1939, 0.1552, 0.1939, 0.1552, 0.1939, 0.1552, 0.1939, 0.1552, 0.1947, 0.2846, 0.1947, 0.2846, 0.1947, 0.2846, 0.1947, 0.2846, 0.1939, 0.1552, 0.1939, 0.1552, 0.1939, 0.1552, 0.1939, 0.1552, 0.06734, 0.1549, 0.06733, 0.1549, 0.06732, 0.1549, 0.06733, 0.1549, 0.1939, 0.1552, 0.1939, 0.1552, 0.1939, 0.1552, 0.1939, 0.1552, 0.06812, 0.284, 0.06814, 0.284, 0.06813, 0.284, 0.06813, 0.284, 0.06733, 0.1549, 0.06731, 0.1549, 0.06732, 0.1549, 0.06732, 0.1549, 0.1947, 0.2846, 0.1947, 0.2846, 0.1947, 0.2846, 0.1947, 0.2846, 0.06731, 0.1549, 0.06733, 0.1549, 0.06733, 0.1549, 0.06732, 0.1549, 0.1939, 0.1552, 0.1939, 0.1552, 0.1939, 0.1552, 0.1939, 0.1552, 0.1947, 0.2846, 0.1947, 0.2846, 0.1947, 0.2846, 0.1947, 0.2846, 0.1939, 0.1552, 0.1939, 0.1552, 0.1939, 0.1552, 0.1939, 0.1552, 0.1947, 0.2846, 0.1947, 0.2846, 0.1947, 0.2846, 0.1947, 0.2846, 0.06732, 0.1549, 0.06733, 0.1549, 0.06732, 0.1549, 0.06732, 0.1549, 0.06733, 0.1549, 0.06733, 0.1549, 0.06733, 0.1549, 0.06732, 0.1549, 0.06813, 0.284, 0.06813, 0.284, 0.06813, 0.284, 0.06813, 0.284, 0.06813, 0.284, 0.06813, 0.284, 0.06813, 0.284, 0.06813, 0.284, 0.06813, 0.284, 0.06813, 0.284, 0.06813, 0.284, 0.06813, 0.284, 0.1947, 0.2846, 0.1947, 0.2846, 0.1947, 0.2846, 0.1947, 0.2846, 0.1939, 0.1552, 0.1939, 0.1552, 0.1939, 0.1552, 0.1939, 0.1552, 0.1947, 0.2846, 0.1947, 0.2846, 0.1947, 0.2846, 0.1947, 0.2846, 0.1939, 0.1552, 0.1939, 0.1552, 0.1939, 0.1552, 0.1939, 0.1552, 0.1947, 0.2846, 0.1947, 0.2846, 0.1947, 0.2846, 0.1947, 0.2846, 0.1939, 0.1552, 0.1939, 0.1552, 0.1939, 0.1552, 0.1939, 0.1552, 0.06733, 0.1549, 0.06732, 0.1549, 0.06732, 0.1549, 0.06733, 0.1549, 0.06732, 0.1549, 0.06732, 0.1549, 0.06733, 0.1549, 0.06732, 0.1549, 0.1939, 0.1552, 0.1939, 0.1552, 0.1939, 0.1552, 0.1939, 0.1552, 0.06813, 0.284, 0.06813, 0.284, 0.06813, 0.284, 0.06813, 0.284, 0.1947, 0.2846, 0.1947, 0.2846, 0.1947, 0.2846, 0.1947, 0.2846, 0.06733, 0.1549, 0.06732, 0.1549, 0.06732, 0.1549, 0.06733, 0.1549, 0.1939, 0.1552, 0.1939, 0.1552, 0.1939, 0.1552, 0.1939, 0.1552, 0.06813, 0.284, 0.06813, 0.284, 0.06813, 0.284, 0.06813, 0.284, 0.06732, 0.1549, 0.06732, 0.1549, 0.06732, 0.1549, 0.06732, 0.1549, 0.1947, 0.2846, 0.1947, 0.2846, 0.1947, 0.2846, 0.1947, 0.2846, 0.06732, 0.1549, 0.06732, 0.1549, 0.06732, 0.1549, 0.06732, 0.1549, 0.06732, 0.1549, 0.06733, 0.1549, 0.06733, 0.1549, 0.06732, 0.1549, 0.06813, 0.284, 0.06813, 0.284, 0.06813, 0.284, 0.06813, 0.284, 0.06813, 0.284, 0.06813, 0.284, 0.06813, 0.284, 0.06813, 0.284, 0.06813, 0.284, 0.06813, 0.284, 0.06813, 0.284, 0.06813, 0.284, 0.1947, 0.2846, 0.1947, 0.2846, 0.1947, 0.2846, 0.1947, 0.2846, 0.1939, 0.1552, 0.1939, 0.1552, 0.1939, 0.1552, 0.1939, 0.1552, 0.357, 0.3265, 0.3603, 0.3265, 0.3569, 0.3386, 0.03825, 0.7281, 0.03825, 0.7163, 0.1401, 0.7163, 0.1392, 0.7281, 0.3603, 0.3265, 0.3603, 0.3627, 0.3568, 0.3506, 0.3569, 0.3386, 0.0002388, 0.9248, 0.01373, 0.9248, 0.02066, 0.9553, 0.007627, 0.9588, 0.6591, 0.6288, 0.6708, 0.6288, 0.6708, 0.7306, 0.6592, 0.7297, 0.01373, 0.7098, 0.0002388, 0.7098, 0.007627, 0.6759, 0.02066, 0.6794, 0.2254, 0.3265, 0.2287, 0.3265, 0.2288, 0.3386, 0.01373, 0.2101, 0.0002387, 0.2101, 0.007627, 0.1761, 0.02066, 0.1796, 0.2254, 0.3753, 0.2254, 0.3627, 0.229, 0.3627, 0.229, 0.3717, 0.03825, 0.3264, 0.2217, 0.3254, 0.222, 0.3726, 0.03846, 0.3737, 0.0002387, 0.4251, 0.01373, 0.4251, 0.02066, 0.4555, 0.007627, 0.459, 0.3296, 0.3627, 0.3486, 0.3627, 0.3486, 0.3717, 0.3296, 0.3717, 0.3603, 0.3753, 0.3486, 0.3717, 0.3567, 0.3717, 0.3603, 0.08025, 0.357, 0.08025, 0.357, 0.06985, 0.02066, 0.6794, 0.007627, 0.6759, 0.02428, 0.6474, 0.03777, 0.6474, 0.2245, 0.06304, 0.03894, 0.06497, 0.03844, 0.01958, 0.2241, 0.01759, 0.03846, 0.3737, 0.222, 0.3726, 0.2223, 0.4175, 0.03869, 0.4187, 0.007627, 0.9588, 0.02066, 0.9553, 0.03777, 0.9872, 0.02428, 0.9872, 0.02066, 0.1796, 0.007627, 0.1761, 0.02428, 0.1477, 0.03777, 0.1477, 0.007627, 0.459, 0.02066, 0.4555, 0.03777, 0.4875, 0.02428, 0.4875, 0.2371, 0.3627, 0.2561, 0.3627, 0.2561, 0.3717, 0.2371, 0.3717, 0.1786, 0.3041, 0.2117, 0.3079, 0.2217, 0.3254, 0.02428, 0.0002386, 0.03777, 0.0002386, 0.03777, 0.1351, 0.02428, 0.1351, 0.02428, 0.5, 0.03777, 0.5, 0.03777, 0.6349, 0.02428, 0.6349, 0.5313, 0.01728, 0.5314, 0.009225, 0.6302, 0.01072, 0.63, 0.01877, 0.03777, 0.6474, 0.02428, 0.6474, 0.02428, 0.6349, 0.03777, 0.6349, 0.2241, 0.01759, 0.03844, 0.01958, 0.03825, 0.002302, 0.224, 0.0002387, 0.03869, 0.4187, 0.2223, 0.4175, 0.2224, 0.4346, 0.03877, 0.4359, 0.02428, 0.9872, 0.03777, 0.9872, 0.03777, 0.9998, 0.02428, 0.9998, 0.03777, 0.1477, 0.02428, 0.1477, 0.02428, 0.1351, 0.03777, 0.1351, 0.02428, 0.4875, 0.03777, 0.4875, 0.03777, 0.5, 0.02428, 0.5, 0.2678, 0.3627, 0.2867, 0.3627, 0.2867, 0.3717, 0.2678, 0.3717, 0.2117, 0.3079, 0.2123, 0.1298, 0.225, 0.1109, 0.2217, 0.3254, 0.3603, 0.3753, 0.3179, 0.3717, 0.3296, 0.3717, 0.357, 0.0583, 0.3492, 0.0583, 0.3492, 0.04903, 0.357, 0.04903, 0.2287, 0.3171, 0.2365, 0.3171, 0.2365, 0.3265, 0.2287, 0.3265, 0.2287, 0.09401, 0.2287, 0.08025, 0.2365, 0.08025, 0.2365, 0.09401, 0.3569, 0.02487, 0.349, 0.02487, 0.3489, 0.01279, 0.3568, 0.01279, 0.2289, 0.3506, 0.2369, 0.3506, 0.2371, 0.3627, 0.229, 0.3627, 0.2254, 0.3627, 0.2289, 0.3506, 0.229, 0.3627, 0.2365, 0.09401, 0.2365, 0.08025, 0.3492, 0.08025, 0.3492, 0.09401, 0.2287, 0.2953, 0.2287, 0.2815, 0.2365, 0.2815, 0.2365, 0.2953, 0.3636, 0.2627, 0.3634, 0.2548, 0.4766, 0.2531, 0.4767, 0.2609, 0.2287, 0.2694, 0.2287, 0.2385, 0.2365, 0.2385, 0.2365, 0.2694, 0.3624, 0.1877, 0.3622, 0.1745, 0.4725, 0.1728, 0.4727, 0.186, 0.2287, 0.2262, 0.2287, 0.1944, 0.2365, 0.1944, 0.2365, 0.2262, 0.6363, 0.5761, 0.637, 0.5885, 0.5261, 0.5946, 0.5261, 0.5822, 0.2287, 0.1812, 0.2287, 0.1498, 0.2365, 0.1498, 0.2365, 0.1812, 0.5034, 0.2725, 0.5036, 0.2603, 0.6166, 0.262, 0.6172, 0.2742, 0.2287, 0.1374, 0.2287, 0.1062, 0.2365, 0.1062, 0.2365, 0.1374, 0.3639, 0.2827, 0.3638, 0.2748, 0.4775, 0.2731, 0.4776, 0.2809, 0.3603, 0.08025, 0.357, 0.09401, 0.357, 0.08025, 0.2365, 0.0583, 0.2365, 0.04903, 0.3492, 0.04903, 0.3492, 0.0583, 0.357, 0.08025, 0.3492, 0.08025, 0.3492, 0.06985, 0.357, 0.06985, 0.3772, 0.3295, 0.377, 0.3215, 0.4844, 0.3192, 0.4845, 0.3271, 0.2254, 0.04903, 0.2287, 0.04903, 0.2287, 0.0583, 0.2254, 0.2953, 0.2287, 0.2953, 0.2287, 0.3057, 0.2365, 0.3171, 0.3492, 0.3171, 0.3492, 0.3265, 0.2365, 0.3265, 0.2287, 0.2953, 0.2365, 0.2953, 0.2365, 0.3057, 0.2287, 0.3057, 0.3611, 0.4407, 0.3624, 0.4292, 0.4745, 0.4169, 0.4745, 0.4285, 0.357, 0.2953, 0.3603, 0.2953, 0.3603, 0.3265, 0.357, 0.3265, 0.357, 0.3171, 0.357, 0.3057, 0.357, 0.04903, 0.3492, 0.04903, 0.3491, 0.03695, 0.3569, 0.03695, 0.5053, 0.2964, 0.5054, 0.2887, 0.6195, 0.2903, 0.6194, 0.298, 0.2367, 0.02487, 0.2368, 0.01279, 0.2565, 0.01279, 0.2287, 0.03695, 0.2287, 0.04903, 0.2254, 0.04903, 0.3728, 0.0402, 0.3727, 0.03229, 0.4802, 0.03134, 0.4802, 0.03925, 0.3488, 0.3506, 0.3486, 0.3627, 0.3296, 0.3627, 0.2287, 0.3265, 0.2365, 0.3265, 0.2367, 0.3386, 0.2288, 0.3386, 0.3721, 0.6886, 0.3679, 0.6773, 0.4744, 0.691, 0.4742, 0.7031, 0.3603, 0.01279, 0.3603, 0.04903, 0.3569, 0.03695, 0.3569, 0.02487, 0.3603, 0.3627, 0.3567, 0.3627, 0.3568, 0.3506, 0.2368, 0.01279, 0.2367, 0.02487, 0.2288, 0.02487, 0.2288, 0.01279, 0.2254, 0.3265, 0.2287, 0.3171, 0.2287, 0.3265, 0.3783, 0.02156, 0.3781, 0.0136, 0.4812, 0.01136, 0.4814, 0.01932, 0.2365, 0.08025, 0.2287, 0.08025, 0.2287, 0.06985, 0.2365, 0.06985, 0.2254, 0.08025, 0.2287, 0.08025, 0.2287, 0.09401, 0.2254, 0.3627, 0.2254, 0.3265, 0.2288, 0.3386, 0.2289, 0.3506, 0.3603, 0.3753, 0.3296, 0.3717, 0.3486, 0.3717, 0.2366, 0.03695, 0.2365, 0.04903, 0.2287, 0.04903, 0.2287, 0.03695, 0.2365, 0.0583, 0.2287, 0.0583, 0.2287, 0.04903, 0.2365, 0.04903, 0.2254, 0.3265, 0.2254, 0.2953, 0.2287, 0.3057, 0.2287, 0.3171, 0.2287, 0.2953, 0.2254, 0.2953, 0.2287, 0.2815, 0.2287, 0.2815, 0.2254, 0.2953, 0.2287, 0.2694, 0.2287, 0.2694, 0.2254, 0.2953, 0.2287, 0.2385, 0.2287, 0.2385, 0.2254, 0.2953, 0.2287, 0.2262, 0.2287, 0.2262, 0.2254, 0.2953, 0.2287, 0.1944, 0.2254, 0.2953, 0.2254, 0.08025, 0.2287, 0.1812, 0.2287, 0.1944, 0.2287, 0.1812, 0.2254, 0.08025, 0.2287, 0.1498, 0.2287, 0.1498, 0.2254, 0.08025, 0.2287, 0.1374, 0.2287, 0.1374, 0.2254, 0.08025, 0.2287, 0.1062, 0.2287, 0.1062, 0.2254, 0.08025, 0.2287, 0.09401, 0.2287, 0.08025, 0.2254, 0.08025, 0.2287, 0.06985, 0.2254, 0.08025, 0.2254, 0.04903, 0.2287, 0.0583, 0.2287, 0.06985, 0.2288, 0.02487, 0.2287, 0.03695, 0.2254, 0.04903, 0.2254, 0.01279, 0.2288, 0.01279, 0.2288, 0.02487, 0.2254, 0.01279, 0.5314, 0.009225, 0.5315, 0.0002386, 0.6303, 0.001729, 0.6302, 0.01072, 0.2565, 0.01279, 0.2368, 0.01279, 0.2368, 0.00399, 0.2565, 0.00399, 0.3523, 0.4929, 0.3523, 0.5046, 0.2505, 0.5046, 0.2515, 0.4929, 0.2868, 0.01279, 0.2683, 0.01279, 0.2683, 0.00399, 0.2868, 0.00399, 0.6502, 0.6289, 0.6591, 0.6288, 0.6592, 0.7297, 0.6502, 0.7297, 0.3175, 0.01279, 0.299, 0.01279, 0.299, 0.00399, 0.3175, 0.00399, 0.2089, 0.5948, 0.2089, 0.603, 0.1101, 0.6033, 0.1101, 0.5951, 0.3489, 0.01279, 0.3293, 0.01279, 0.3293, 0.00399, 0.3489, 0.00399, 0.7442, 0.002029, 0.7559, 0.003646, 0.7421, 0.1036, 0.7303, 0.1029, 0.2254, 0.0002387, 0.2368, 0.00399, 0.2288, 0.00399, 0.2288, 0.01279, 0.2254, 0.01279, 0.2254, 0.0002387, 0.2288, 0.00399, 0.2254, 0.0002387, 0.2565, 0.00399, 0.2368, 0.00399, 0.2254, 0.0002387, 0.2683, 0.00399, 0.2565, 0.00399, 0.2254, 0.0002387, 0.2868, 0.00399, 0.2683, 0.00399, 0.3603, 0.0002387, 0.299, 0.00399, 0.2868, 0.00399, 0.2254, 0.0002387, 0.3175, 0.00399, 0.299, 0.00399, 0.3603, 0.0002387, 0.3568, 0.00399, 0.3489, 0.00399, 0.3603, 0.0002387, 0.3489, 0.00399, 0.3293, 0.00399, 0.3603, 0.0002387, 0.3293, 0.00399, 0.3175, 0.00399, 0.3603, 0.0002387, 0.2123, 0.1298, 0.1753, 0.1346, 0.225, 0.1109, 0.1753, 0.1346, 0.1786, 0.3041, 0.08668, 0.3035, 0.08345, 0.1343, 0.225, 0.1109, 0.1753, 0.1346, 0.08345, 0.1343, 0.03946, 0.1128, 0.2991, 0.3627, 0.3179, 0.3627, 0.3179, 0.3717, 0.2991, 0.3717, 0.3603, 0.3753, 0.2991, 0.3717, 0.3179, 0.3717, 0.2254, 0.3753, 0.2867, 0.3717, 0.2991, 0.3717, 0.3603, 0.3753, 0.2254, 0.3753, 0.2678, 0.3717, 0.2867, 0.3717, 0.2254, 0.3753, 0.2561, 0.3717, 0.2678, 0.3717, 0.2371, 0.3717, 0.2561, 0.3717, 0.2254, 0.3753, 0.229, 0.3717, 0.2371, 0.3717, 0.2254, 0.3753, 0.3603, 0.08025, 0.357, 0.1374, 0.357, 0.1062, 0.3603, 0.04903, 0.3603, 0.08025, 0.357, 0.06985, 0.357, 0.0583, 0.5116, 0.05007, 0.5117, 0.04232, 0.6245, 0.04391, 0.6244, 0.05166, 0.3492, 0.3265, 0.357, 0.3265, 0.3569, 0.3386, 0.349, 0.3386, 0.3603, 0.04903, 0.357, 0.04903, 0.3569, 0.03695, 0.5077, 0.3077, 0.5053, 0.2964, 0.6194, 0.298, 0.6205, 0.3095, 0.3492, 0.2953, 0.357, 0.2953, 0.357, 0.3057, 0.3492, 0.3057, 0.3603, 0.04903, 0.357, 0.0583, 0.357, 0.04903, 0.4744, 0.6256, 0.4744, 0.6378, 0.3608, 0.6325, 0.3614, 0.6203, 0.3492, 0.1374, 0.3492, 0.1062, 0.357, 0.1062, 0.357, 0.1374, 0.3618, 0.1431, 0.3616, 0.1308, 0.4727, 0.1291, 0.4723, 0.1414, 0.3492, 0.1812, 0.3492, 0.1498, 0.357, 0.1498, 0.357, 0.1812, 0.5033, 0.2802, 0.5034, 0.2725, 0.6172, 0.2742, 0.6171, 0.2819, 0.3492, 0.2262, 0.3492, 0.1944, 0.357, 0.1944, 0.357, 0.2262, 0.6363, 0.538, 0.6363, 0.5512, 0.5261, 0.5512, 0.5261, 0.538, 0.3492, 0.2694, 0.3492, 0.2385, 0.357, 0.2385, 0.357, 0.2694, 0.5036, 0.2603, 0.5037, 0.2526, 0.6168, 0.2543, 0.6166, 0.262, 0.3492, 0.2953, 0.3492, 0.2815, 0.357, 0.2815, 0.357, 0.2953, 0.03825, 0.7558, 0.03825, 0.7478, 0.137, 0.7478, 0.137, 0.7558, 0.3492, 0.3171, 0.357, 0.3171, 0.357, 0.3265, 0.3492, 0.3265, 0.3488, 0.3506, 0.3568, 0.3506, 0.3567, 0.3627, 0.3486, 0.3627, 0.3492, 0.09401, 0.3492, 0.08025, 0.357, 0.08025, 0.357, 0.09401, 0.3603, 0.3627, 0.3603, 0.3753, 0.3567, 0.3717, 0.3567, 0.3627, 0.3568, 0.01279, 0.3603, 0.01279, 0.3569, 0.02487, 0.3603, 0.08025, 0.357, 0.1062, 0.357, 0.09401, 0.3603, 0.01279, 0.3568, 0.01279, 0.3568, 0.00399, 0.3603, 0.0002387, 0.3603, 0.08025, 0.357, 0.1498, 0.357, 0.1374, 0.3603, 0.08025, 0.357, 0.1812, 0.357, 0.1498, 0.3603, 0.2953, 0.357, 0.1944, 0.357, 0.1812, 0.3603, 0.08025, 0.357, 0.2262, 0.357, 0.1944, 0.3603, 0.2953, 0.357, 0.2953, 0.357, 0.2815, 0.3603, 0.2953, 0.357, 0.2815, 0.357, 0.2694, 0.3603, 0.2953, 0.357, 0.2694, 0.357, 0.2385, 0.3603, 0.2953, 0.357, 0.2385, 0.357, 0.2262, 0.3603, 0.2953, 0.2515, 0.4929, 0.2505, 0.5046, 0.2356, 0.5046, 0.2365, 0.4929, 0.3523, 0.5235, 0.3523, 0.5359, 0.2497, 0.5359, 0.2497, 0.5235, 0.712, 0.6289, 0.721, 0.6288, 0.721, 0.7306, 0.712, 0.7306, 0.03825, 0.6978, 0.03825, 0.6856, 0.1409, 0.6856, 0.1409, 0.6978, 0.03825, 0.6445, 0.03825, 0.6357, 0.137, 0.6357, 0.137, 0.6445, 0.3523, 0.5547, 0.3523, 0.5664, 0.2515, 0.5664, 0.2505, 0.5548, 0.721, 0.6288, 0.7327, 0.6288, 0.7327, 0.7297, 0.721, 0.7306, 0.6708, 0.6288, 0.6798, 0.6289, 0.6798, 0.7306, 0.6708, 0.7306, 0.03825, 0.6553, 0.03825, 0.6465, 0.1391, 0.6465, 0.1391, 0.6553, 0.03825, 0.6357, 0.03825, 0.6278, 0.137, 0.6278, 0.137, 0.6357, 0.03825, 0.6671, 0.03825, 0.6553, 0.1391, 0.6553, 0.1401, 0.6671, 0.3839, 0.01884, 0.3838, 0.01083, 0.4826, 0.009329, 0.4827, 0.01734, 0.03825, 0.6759, 0.03825, 0.6671, 0.1401, 0.6671, 0.1401, 0.6759, 0.5261, 0.3578, 0.5263, 0.349, 0.625, 0.3505, 0.6249, 0.3593, 0.03825, 0.6856, 0.03825, 0.6768, 0.1409, 0.6768, 0.1409, 0.6856, 0.5263, 0.349, 0.5264, 0.3411, 0.6252, 0.3426, 0.625, 0.3505, 0.6807, 0.6288, 0.6897, 0.6288, 0.6897, 0.7315, 0.6807, 0.7315, 0.03825, 0.7066, 0.03825, 0.6978, 0.1409, 0.6978, 0.1409, 0.7066, 0.3891, 0.3596, 0.3889, 0.3506, 0.4877, 0.3491, 0.4878, 0.3581, 0.03825, 0.7163, 0.03825, 0.7075, 0.1401, 0.7075, 0.1401, 0.7163, 0.6579, 0.002379, 0.6697, 0.001438, 0.6778, 0.1029, 0.666, 0.103, 0.7327, 0.6288, 0.7417, 0.6289, 0.7416, 0.7297, 0.7327, 0.7297, 0.2089, 0.4606, 0.2089, 0.4687, 0.1101, 0.4685, 0.1101, 0.4605, 0.03825, 0.7369, 0.03825, 0.7281, 0.1392, 0.7281, 0.1392, 0.7369, 0.2733, 0.6826, 0.2643, 0.6836, 0.2536, 0.5854, 0.2625, 0.5845, 0.7021, 0.6288, 0.7111, 0.6288, 0.7111, 0.7315, 0.7021, 0.7315, 0.03825, 0.7478, 0.03825, 0.739, 0.137, 0.739, 0.137, 0.7478, 0.6975, 0.0002396, 0.7097, 0.0002386, 0.7097, 0.1029, 0.6975, 0.1029, 0.3889, 0.3506, 0.3888, 0.3424, 0.4876, 0.3409, 0.4877, 0.3491, 0.3838, 0.01083, 0.3837, 0.002031, 0.4824, 0.000533, 0.4826, 0.009329, 0.6897, 0.6288, 0.7021, 0.6288, 0.7021, 0.7315, 0.6897, 0.7315, 0.3632, 0.2397, 0.3631, 0.2318, 0.4742, 0.2301, 0.4743, 0.238, 0.504, 0.229, 0.5042, 0.2167, 0.6147, 0.2184, 0.6152, 0.2307, 0.6391, 0.6203, 0.6397, 0.6324, 0.5261, 0.6377, 0.5261, 0.6256, 0.3631, 0.2318, 0.3629, 0.2195, 0.4733, 0.2178, 0.4742, 0.2301, 0.3629, 0.2195, 0.3628, 0.2116, 0.4732, 0.21, 0.4733, 0.2178, 0.3625, 0.1955, 0.3624, 0.1877, 0.4727, 0.186, 0.4728, 0.1938, 0.5047, 0.1853, 0.5049, 0.1721, 0.6151, 0.1738, 0.6149, 0.187, 0.3615, 0.4704, 0.3608, 0.4582, 0.4745, 0.4517, 0.4745, 0.4638, 0.6168, 0.1219, 0.6167, 0.1297, 0.5056, 0.128, 0.5057, 0.1202, 0.3638, 0.2748, 0.3636, 0.2627, 0.4767, 0.2609, 0.4775, 0.2731, 0.3622, 0.1745, 0.3621, 0.1666, 0.4724, 0.1649, 0.4725, 0.1728, 0.3619, 0.1509, 0.3618, 0.1431, 0.4723, 0.1414, 0.4724, 0.1493, 0.3641, 0.5133, 0.3634, 0.501, 0.4744, 0.4951, 0.4744, 0.5074, 0.5049, 0.1721, 0.505, 0.1644, 0.6153, 0.1661, 0.6151, 0.1738, 0.3616, 0.1308, 0.3614, 0.1229, 0.4726, 0.1212, 0.4727, 0.1291, 0.6397, 0.4582, 0.639, 0.4703, 0.5261, 0.4638, 0.5261, 0.4516, 0.5046, 0.1931, 0.5047, 0.1853, 0.6149, 0.187, 0.6148, 0.1947, 0.3612, 0.1073, 0.3611, 0.09948, 0.4742, 0.09775, 0.4743, 0.1056, 0.3642, 0.5512, 0.3642, 0.538, 0.4744, 0.538, 0.4744, 0.5512, 0.5042, 0.2167, 0.5043, 0.209, 0.6149, 0.2106, 0.6147, 0.2184, 0.3609, 0.08733, 0.3608, 0.07948, 0.4746, 0.07776, 0.4747, 0.08561, 0.6371, 0.501, 0.6365, 0.5133, 0.5261, 0.5074, 0.5261, 0.4951, 0.5039, 0.2368, 0.504, 0.229, 0.6152, 0.2307, 0.6151, 0.2385, 0.3611, 0.09948, 0.3609, 0.08733, 0.4747, 0.08561, 0.4742, 0.09775, 0.526, 0.6607, 0.5111, 0.6624, 0.5111, 0.6385, 0.526, 0.6367, 0.5076, 0.3155, 0.5077, 0.3077, 0.6205, 0.3095, 0.6203, 0.3173, 0.3832, 0.3481, 0.3831, 0.34, 0.4861, 0.3391, 0.4862, 0.3472, 0.5152, 0.3275, 0.5153, 0.3197, 0.6227, 0.3206, 0.6226, 0.3284, 0.6381, 0.4291, 0.6394, 0.4406, 0.526, 0.4284, 0.526, 0.4169, 0.5195, 0.0382, 0.5197, 0.03035, 0.627, 0.03264, 0.6268, 0.04049, 0.6284, 0.3994, 0.6328, 0.4106, 0.5261, 0.3981, 0.5262, 0.386, 0.3831, 0.34, 0.3772, 0.3295, 0.4845, 0.3271, 0.4861, 0.3391, 0.5206, 0.3461, 0.5207, 0.3382, 0.6238, 0.3405, 0.6237, 0.3483, 0.363, 0.07125, 0.3629, 0.06339, 0.4769, 0.06177, 0.477, 0.06963, 0.5255, 0.01979, 0.5256, 0.01184, 0.6287, 0.01272, 0.6286, 0.02067, 0.3652, 0.05209, 0.3651, 0.04424, 0.4779, 0.04242, 0.478, 0.05027, 0.3677, 0.4108, 0.372, 0.3995, 0.4743, 0.386, 0.4744, 0.3981, 0.3727, 0.03229, 0.3783, 0.02156, 0.4814, 0.01932, 0.4802, 0.03134, 0.5197, 0.03035, 0.5255, 0.01979, 0.6286, 0.02067, 0.627, 0.03264, 0.3691, 0.3097, 0.3664, 0.2987, 0.4806, 0.2968, 0.4819, 0.3081, 0.5207, 0.3382, 0.5152, 0.3275, 0.6226, 0.3284, 0.6238, 0.3405, 0.6395, 0.6489, 0.6382, 0.6602, 0.526, 0.6722, 0.526, 0.6608, 0.3629, 0.06339, 0.3652, 0.05209, 0.478, 0.05027, 0.4769, 0.06177, 0.5089, 0.06113, 0.5116, 0.05007, 0.6244, 0.05166, 0.623, 0.06297, 0.3623, 0.6601, 0.361, 0.6488, 0.4745, 0.6608, 0.4745, 0.6722, 0.3664, 0.2987, 0.3663, 0.2908, 0.4804, 0.289, 0.4806, 0.2968, 0.6326, 0.6773, 0.6284, 0.6886, 0.5263, 0.7031, 0.5261, 0.691, 0.5088, 0.06888, 0.5089, 0.06113, 0.623, 0.06297, 0.6229, 0.07071, 0.3692, 0.3176, 0.3691, 0.3097, 0.4819, 0.3081, 0.4821, 0.316, 0.5339, 0.5511, 0.5339, 0.5829, 0.5261, 0.5829, 0.5261, 0.5511, 0.5339, 0.5068, 0.5339, 0.5381, 0.5261, 0.5381, 0.5261, 0.5068, 0.5339, 0.5944, 0.5339, 0.6253, 0.526, 0.6253, 0.5261, 0.5944, 0.5338, 0.6367, 0.5338, 0.6607, 0.526, 0.6607, 0.526, 0.6367, 0.5341, 0.6909, 0.5261, 0.691, 0.5259, 0.6718, 0.5338, 0.6717, 0.5346, 0.7125, 0.5265, 0.7128, 0.5263, 0.7027, 0.5343, 0.7024, 0.2625, 0.4749, 0.2604, 0.4939, 0.2515, 0.4929, 0.2536, 0.4739, 0.2595, 0.505, 0.2586, 0.5239, 0.2497, 0.5235, 0.2505, 0.5046, 0.2586, 0.5355, 0.2595, 0.5544, 0.2505, 0.5548, 0.2497, 0.5359, 0.2604, 0.5654, 0.2625, 0.5845, 0.2536, 0.5854, 0.2515, 0.5664, 0.474, 0.7127, 0.466, 0.7124, 0.4663, 0.7023, 0.4742, 0.7027, 0.4744, 0.6911, 0.4665, 0.6909, 0.4668, 0.6717, 0.4745, 0.6719, 0.4745, 0.6368, 0.4745, 0.6607, 0.4668, 0.6607, 0.4667, 0.6368, 0.4667, 0.5944, 0.4745, 0.5944, 0.4744, 0.6253, 0.4667, 0.6253, 0.4744, 0.5511, 0.4744, 0.583, 0.4667, 0.583, 0.4667, 0.5511, 0.4744, 0.5381, 0.4667, 0.5381, 0.4667, 0.5068, 0.4744, 0.5068, 0.5339, 0.4638, 0.5339, 0.4952, 0.5261, 0.4952, 0.5261, 0.4638, 0.526, 0.4284, 0.5338, 0.4284, 0.5339, 0.4524, 0.526, 0.4524, 0.5261, 0.3982, 0.534, 0.3983, 0.5338, 0.4174, 0.5259, 0.4173, 0.4827, 0.01734, 0.4826, 0.009329, 0.4926, 0.009123, 0.4927, 0.01708, 0.761, 0.103, 0.7412, 0.1035, 0.741, 0.09472, 0.7608, 0.09418, 0.7288, 0.1028, 0.7102, 0.1029, 0.7102, 0.09411, 0.7287, 0.09396, 0.6968, 0.1029, 0.6783, 0.1029, 0.6783, 0.09412, 0.6968, 0.09412, 0.6655, 0.103, 0.6457, 0.103, 0.6457, 0.09422, 0.6655, 0.09419, 0.625, 0.3505, 0.6252, 0.3426, 0.6352, 0.3428, 0.6351, 0.3507, 0.4666, 0.3984, 0.4744, 0.3983, 0.4746, 0.4173, 0.4668, 0.4174, 0.4668, 0.4285, 0.4745, 0.4285, 0.4745, 0.4524, 0.4668, 0.4524, 0.4745, 0.4952, 0.4667, 0.4952, 0.4667, 0.4638, 0.4745, 0.4638, 0.4744, 0.5074, 0.4744, 0.4951, 0.4894, 0.4943, 0.4894, 0.5066, 0.2505, 0.5548, 0.2515, 0.5664, 0.2365, 0.5664, 0.2356, 0.5548, 0.1409, 0.6978, 0.1409, 0.6856, 0.1559, 0.6856, 0.1559, 0.6978, 0.4745, 0.6722, 0.4745, 0.6608, 0.4894, 0.6624, 0.4894, 0.6738, 0.721, 0.7306, 0.7327, 0.7297, 0.7327, 0.7447, 0.721, 0.7456, 0.4744, 0.5512, 0.4744, 0.538, 0.4894, 0.538, 0.4894, 0.5512, 0.1401, 0.6671, 0.1391, 0.6553, 0.1541, 0.6553, 0.155, 0.6671, 0.4745, 0.5946, 0.4745, 0.5822, 0.4894, 0.5831, 0.4894, 0.5954, 0.1101, 0.5951, 0.1101, 0.6033, 0.09518, 0.6033, 0.09515, 0.5952, 0.137, 0.6357, 0.137, 0.6278, 0.152, 0.6278, 0.152, 0.6357, 0.5262, 0.386, 0.5261, 0.3981, 0.5112, 0.3962, 0.5113, 0.3842, 0.6897, 0.7315, 0.7021, 0.7315, 0.7021, 0.7465, 0.6897, 0.7465, 0.6152, 0.2307, 0.6147, 0.2184, 0.6297, 0.2186, 0.6302, 0.2309, 0.6249, 0.3593, 0.625, 0.3505, 0.64, 0.3507, 0.6399, 0.3595, 0.4744, 0.3981, 0.4743, 0.386, 0.4891, 0.3842, 0.4893, 0.3962, 0.6149, 0.187, 0.6151, 0.1738, 0.6301, 0.174, 0.6299, 0.1872, 0.5261, 0.691, 0.5263, 0.7031, 0.5115, 0.7051, 0.5113, 0.693, 0.4744, 0.6378, 0.4744, 0.6256, 0.4894, 0.6263, 0.4894, 0.6385, 0.6158, 0.142, 0.6167, 0.1297, 0.6316, 0.1299, 0.6308, 0.1422, 0.6192, 0.09885, 0.6199, 0.08672, 0.6349, 0.08694, 0.6341, 0.09907, 0.2497, 0.5235, 0.2497, 0.5359, 0.2347, 0.5359, 0.2347, 0.5235, 0.666, 0.103, 0.6778, 0.1029, 0.679, 0.1179, 0.6672, 0.1179, 0.6975, 0.1029, 0.7097, 0.1029, 0.7097, 0.1179, 0.6975, 0.1179, 0.4742, 0.09775, 0.4747, 0.08561, 0.4897, 0.08539, 0.4891, 0.09753, 0.5261, 0.538, 0.5261, 0.5512, 0.5111, 0.5512, 0.5111, 0.538, 0.4861, 0.3391, 0.4845, 0.3271, 0.4995, 0.3269, 0.5011, 0.3389, 0.4727, 0.186, 0.4725, 0.1728, 0.4874, 0.1726, 0.4876, 0.1858, 0.4802, 0.03134, 0.4814, 0.01932, 0.4963, 0.0191, 0.4951, 0.03112, 0.4742, 0.2301, 0.4733, 0.2178, 0.4883, 0.2176, 0.4892, 0.2299, 0.4819, 0.3081, 0.4806, 0.2968, 0.4955, 0.2966, 0.4969, 0.3079, 0.4775, 0.2731, 0.4767, 0.2609, 0.4917, 0.2607, 0.4924, 0.2728, 0.4769, 0.06177, 0.478, 0.05027, 0.493, 0.05005, 0.4919, 0.06155, 0.1101, 0.4605, 0.1101, 0.4685, 0.09514, 0.4685, 0.09515, 0.4605, 0.5261, 0.4516, 0.5261, 0.4638, 0.5111, 0.4629, 0.5111, 0.4508, 0.5261, 0.4951, 0.5261, 0.5074, 0.5111, 0.5066, 0.5111, 0.4943, 0.526, 0.4169, 0.526, 0.4284, 0.5111, 0.4268, 0.5111, 0.4153, 0.627, 0.03264, 0.6286, 0.02067, 0.6436, 0.02089, 0.642, 0.03286, 0.4826, 0.009329, 0.4824, 0.000533, 0.4974, 0.000312, 0.4975, 0.009108, 0.5261, 0.5822, 0.5261, 0.5946, 0.5111, 0.5954, 0.5111, 0.583, 0.5261, 0.6256, 0.5261, 0.6377, 0.5111, 0.6385, 0.5111, 0.6263, 0.6238, 0.3405, 0.6226, 0.3284, 0.6376, 0.3287, 0.6388, 0.3407, 0.4745, 0.4638, 0.4745, 0.4517, 0.4894, 0.4508, 0.4894, 0.4629, 0.623, 0.06297, 0.6244, 0.05166, 0.6394, 0.05188, 0.638, 0.06319, 0.526, 0.6608, 0.526, 0.6722, 0.5111, 0.6738, 0.5111, 0.6624, 0.4878, 0.3581, 0.4877, 0.3491, 0.5027, 0.3489, 0.5028, 0.3578, 0.6592, 0.7297, 0.6592, 0.7447, 0.6402, 0.7426, 0.6402, 0.7276, 0.1392, 0.7281, 0.1541, 0.7281, 0.152, 0.7478, 0.137, 0.7478, 0.4826, 0.009329, 0.4975, 0.009108, 0.4963, 0.0191, 0.4814, 0.01932, 0.5262, 0.3762, 0.5261, 0.3863, 0.5113, 0.3842, 0.5114, 0.3741, 0.5114, 0.3741, 0.5113, 0.3842, 0.5034, 0.3842, 0.5034, 0.3741, 0.5113, 0.3842, 0.5112, 0.3962, 0.5033, 0.3962, 0.5034, 0.3842, 0.478, 0.05027, 0.4802, 0.03134, 0.4951, 0.03112, 0.493, 0.05005, 0.5259, 0.4173, 0.5111, 0.4153, 0.5112, 0.3962, 0.5261, 0.3982, 0.5112, 0.3962, 0.5111, 0.4153, 0.5033, 0.4153, 0.5033, 0.3962, 0.5111, 0.4153, 0.5111, 0.4268, 0.5033, 0.4268, 0.5033, 0.4153, 0.4769, 0.06177, 0.4919, 0.06155, 0.4897, 0.08539, 0.4747, 0.08561, 0.526, 0.4284, 0.526, 0.4524, 0.5111, 0.4508, 0.5111, 0.4268, 0.137, 0.7478, 0.152, 0.7478, 0.152, 0.7558, 0.137, 0.7558, 0.1392, 0.7281, 0.1401, 0.7163, 0.1552, 0.7163, 0.1541, 0.7281, 0.7303, 0.1029, 0.7421, 0.1036, 0.7401, 0.1178, 0.7282, 0.1179, 0.7412, 0.1035, 0.761, 0.103, 0.7598, 0.1179, 0.7401, 0.1178, 0.7288, 0.1028, 0.7282, 0.1179, 0.7097, 0.1179, 0.7102, 0.1029, 0.1401, 0.7163, 0.1409, 0.6978, 0.1559, 0.6978, 0.1552, 0.7163, 0.6968, 0.1029, 0.6975, 0.1179, 0.679, 0.1179, 0.6783, 0.1029, 0.1401, 0.6671, 0.155, 0.6671, 0.1559, 0.6856, 0.1409, 0.6856, 0.6474, 0.1179, 0.6457, 0.103, 0.6655, 0.103, 0.6672, 0.1179, 0.4742, 0.3762, 0.489, 0.3741, 0.4891, 0.3842, 0.4743, 0.3863, 0.137, 0.6357, 0.152, 0.6357, 0.1541, 0.6553, 0.1391, 0.6553, 0.6238, 0.3405, 0.6388, 0.3407, 0.64, 0.3507, 0.625, 0.3505, 0.4891, 0.3842, 0.489, 0.3741, 0.4969, 0.3741, 0.497, 0.3842, 0.4742, 0.7031, 0.4744, 0.691, 0.4892, 0.693, 0.489, 0.7051, 0.6592, 0.7297, 0.6708, 0.7306, 0.6708, 0.7455, 0.6592, 0.7447, 0.4723, 0.1414, 0.4727, 0.1291, 0.4878, 0.1288, 0.4873, 0.1412, 0.4745, 0.4285, 0.4745, 0.4169, 0.4894, 0.4153, 0.4894, 0.4268, 0.6205, 0.3095, 0.6194, 0.298, 0.6343, 0.2982, 0.6354, 0.3097, 0.6172, 0.2742, 0.6166, 0.262, 0.6315, 0.2623, 0.6321, 0.2744, 0.4746, 0.4173, 0.4744, 0.3983, 0.4893, 0.3962, 0.4894, 0.4153, 0.4891, 0.3842, 0.497, 0.3842, 0.4971, 0.3962, 0.4893, 0.3962, 0.6205, 0.3095, 0.6354, 0.3097, 0.6376, 0.3287, 0.6226, 0.3284, 0.4894, 0.4153, 0.4893, 0.3962, 0.4971, 0.3962, 0.4971, 0.4153, 0.4894, 0.4153, 0.4971, 0.4153, 0.4971, 0.4268, 0.4894, 0.4268, 0.4745, 0.4285, 0.4894, 0.4268, 0.4894, 0.4508, 0.4745, 0.4524, 0.6172, 0.2742, 0.6321, 0.2744, 0.6343, 0.2982, 0.6194, 0.298, 0.4971, 0.4268, 0.4971, 0.4508, 0.4894, 0.4508, 0.4894, 0.4268, 0.4894, 0.4629, 0.4894, 0.4508, 0.4971, 0.4508, 0.4971, 0.4629, 0.4745, 0.4638, 0.4894, 0.4629, 0.4894, 0.4943, 0.4745, 0.4952, 0.6166, 0.262, 0.6152, 0.2307, 0.6302, 0.2309, 0.6315, 0.2623, 0.4971, 0.4629, 0.4971, 0.4943, 0.4894, 0.4943, 0.4894, 0.4629, 0.4894, 0.5066, 0.4894, 0.4943, 0.4971, 0.4943, 0.4971, 0.5066, 0.4744, 0.5381, 0.4744, 0.5068, 0.4894, 0.5066, 0.4894, 0.538, 0.6149, 0.187, 0.6299, 0.1872, 0.6297, 0.2186, 0.6147, 0.2184, 0.4971, 0.5066, 0.4971, 0.538, 0.4894, 0.538, 0.4894, 0.5066, 0.4894, 0.5512, 0.4894, 0.538, 0.4971, 0.538, 0.4971, 0.5512, 0.4744, 0.583, 0.4744, 0.5511, 0.4894, 0.5512, 0.4894, 0.5831, 0.6158, 0.142, 0.6308, 0.1422, 0.6301, 0.174, 0.6151, 0.1738, 0.4971, 0.5512, 0.4971, 0.5831, 0.4894, 0.5831, 0.4894, 0.5512, 0.4894, 0.5954, 0.4894, 0.5831, 0.4971, 0.5831, 0.4971, 0.5954, 0.4744, 0.6253, 0.4745, 0.5944, 0.4894, 0.5954, 0.4894, 0.6263, 0.6192, 0.09885, 0.6341, 0.09907, 0.6316, 0.1299, 0.6167, 0.1297, 0.4971, 0.5954, 0.4971, 0.6263, 0.4894, 0.6263, 0.4894, 0.5954, 0.4894, 0.6385, 0.4894, 0.6263, 0.4971, 0.6263, 0.4971, 0.6385, 0.4745, 0.6368, 0.4894, 0.6385, 0.4894, 0.6624, 0.4745, 0.6607, 0.623, 0.06297, 0.638, 0.06319, 0.6349, 0.08694, 0.6199, 0.08672, 0.4971, 0.6385, 0.4971, 0.6624, 0.4894, 0.6624, 0.4894, 0.6385, 0.4894, 0.6738, 0.4894, 0.6624, 0.4971, 0.6624, 0.4971, 0.6738, 0.489, 0.7051, 0.4888, 0.7152, 0.474, 0.7127, 0.4742, 0.7027, 0.6448, 0.01094, 0.6436, 0.02089, 0.6286, 0.02067, 0.6302, 0.01072, 0.6302, 0.01072, 0.6303, 0.001729, 0.6453, 0.001949, 0.6448, 0.01094, 0.4888, 0.7152, 0.489, 0.7051, 0.4969, 0.7051, 0.4968, 0.7151, 0.489, 0.7051, 0.4892, 0.693, 0.497, 0.693, 0.4969, 0.7051, 0.4744, 0.6911, 0.4745, 0.6719, 0.4894, 0.6738, 0.4892, 0.693, 0.4971, 0.6738, 0.497, 0.693, 0.4892, 0.693, 0.4894, 0.6738, 0.627, 0.03264, 0.642, 0.03286, 0.6394, 0.05188, 0.6244, 0.05166, 0.05278, 0.4854, 0.05616, 0.4631, 0.06219, 0.4683, 0.06219, 0.4936, 0.2515, 0.5664, 0.2536, 0.5854, 0.2386, 0.5854, 0.2365, 0.5664, 0.08568, 0.5407, 0.08482, 0.5597, 0.07122, 0.5571, 0.0712, 0.5379, 0.04947, 0.5008, 0.05074, 0.4887, 0.06219, 0.4936, 0.06218, 0.5063, 0.6708, 0.7306, 0.6897, 0.7315, 0.6897, 0.7465, 0.6708, 0.7455, 0.2505, 0.5548, 0.2356, 0.5548, 0.2347, 0.5359, 0.2497, 0.5359, 0.03825, 0.6033, 0.03826, 0.5952, 0.05423, 0.5951, 0.06221, 0.5951, 0.06221, 0.6033, 0.09515, 0.4605, 0.09514, 0.4685, 0.07917, 0.4684, 0.07118, 0.4683, 0.0712, 0.4603, 0.7021, 0.7315, 0.721, 0.7306, 0.721, 0.7456, 0.7021, 0.7465, 0.2505, 0.5046, 0.2497, 0.5235, 0.2347, 0.5235, 0.2356, 0.5046, 0.05623, 0.6004, 0.05287, 0.5781, 0.06223, 0.5699, 0.06221, 0.5951, 0.04771, 0.5228, 0.04857, 0.5038, 0.06218, 0.5063, 0.0622, 0.5255, 0.7517, 0.7276, 0.7517, 0.7426, 0.7327, 0.7447, 0.7327, 0.7297, 0.2386, 0.4739, 0.2536, 0.4739, 0.2515, 0.4929, 0.2365, 0.4929, 0.04747, 0.538, 0.04746, 0.5256, 0.0622, 0.5255, 0.06221, 0.5379, 0.08056, 0.5781, 0.07717, 0.6004, 0.0712, 0.5951, 0.07122, 0.5698, 0.4877, 0.3491, 0.4861, 0.3391, 0.5011, 0.3389, 0.5027, 0.3489, 0.5265, 0.7128, 0.5117, 0.7151, 0.5115, 0.7051, 0.5263, 0.7027, 0.5117, 0.7151, 0.5036, 0.7151, 0.5035, 0.7051, 0.5115, 0.7051, 0.5115, 0.7051, 0.5035, 0.7051, 0.5034, 0.693, 0.5113, 0.693, 0.5259, 0.6718, 0.5261, 0.691, 0.5113, 0.693, 0.5111, 0.6738, 0.4819, 0.3081, 0.4969, 0.3079, 0.4995, 0.3269, 0.4845, 0.3271, 0.5034, 0.693, 0.5033, 0.6738, 0.5111, 0.6738, 0.5113, 0.693, 0.5111, 0.6738, 0.5033, 0.6738, 0.5033, 0.6624, 0.5111, 0.6624, 0.4775, 0.2731, 0.4924, 0.2728, 0.4955, 0.2966, 0.4806, 0.2968, 0.5033, 0.6624, 0.5033, 0.6385, 0.5111, 0.6385, 0.5111, 0.6624, 0.5111, 0.6385, 0.5033, 0.6385, 0.5033, 0.6263, 0.5111, 0.6263, 0.526, 0.6253, 0.5111, 0.6263, 0.5111, 0.5954, 0.5261, 0.5944, 0.4767, 0.2609, 0.4742, 0.2301, 0.4892, 0.2299, 0.4917, 0.2607, 0.5033, 0.6263, 0.5033, 0.5954, 0.5111, 0.5954, 0.5111, 0.6263, 0.5033, 0.5954, 0.5033, 0.583, 0.5111, 0.583, 0.5111, 0.5954, 0.5261, 0.5511, 0.5261, 0.5829, 0.5111, 0.583, 0.5111, 0.5512, 0.4733, 0.2178, 0.4727, 0.186, 0.4876, 0.1858, 0.4883, 0.2176, 0.5033, 0.583, 0.5033, 0.5512, 0.5111, 0.5512, 0.5111, 0.583, 0.5033, 0.5512, 0.5033, 0.538, 0.5111, 0.538, 0.5111, 0.5512, 0.5261, 0.5068, 0.5261, 0.5381, 0.5111, 0.538, 0.5111, 0.5066, 0.4723, 0.1414, 0.4873, 0.1412, 0.4874, 0.1726, 0.4725, 0.1728, 0.5033, 0.538, 0.5033, 0.5066, 0.5111, 0.5066, 0.5111, 0.538, 0.5111, 0.5066, 0.5033, 0.5066, 0.5033, 0.4943, 0.5111, 0.4943, 0.5261, 0.4952, 0.5111, 0.4943, 0.5111, 0.4629, 0.5261, 0.4638, 0.4727, 0.1291, 0.4742, 0.09775, 0.4891, 0.09753, 0.4878, 0.1288, 0.5033, 0.4943, 0.5033, 0.4629, 0.5111, 0.4629, 0.5111, 0.4943, 0.5111, 0.4629, 0.5033, 0.4629, 0.5033, 0.4508, 0.5111, 0.4508, 0.5033, 0.4268, 0.5111, 0.4268, 0.5111, 0.4508, 0.5033, 0.4508, 0.0712, 0.4603, 0.07118, 0.4683, 0.06219, 0.4683, 0.06219, 0.4603, 0.07118, 0.4936, 0.06219, 0.4936, 0.06219, 0.4683, 0.07118, 0.4683, 0.06218, 0.5063, 0.06219, 0.4936, 0.07118, 0.4936, 0.07117, 0.5063, 0.06218, 0.5063, 0.07117, 0.5063, 0.07119, 0.5255, 0.0622, 0.5255, 0.07119, 0.5255, 0.0712, 0.5379, 0.06221, 0.5379, 0.0622, 0.5255, 0.06221, 0.5379, 0.0712, 0.5379, 0.07122, 0.5571, 0.06222, 0.5571, 0.07122, 0.5571, 0.07122, 0.5698, 0.06223, 0.5699, 0.06222, 0.5571, 0.06223, 0.5699, 0.07122, 0.5698, 0.0712, 0.5951, 0.06221, 0.5951, 0.06221, 0.6033, 0.06221, 0.5951, 0.0712, 0.5951, 0.0712, 0.6033, 0.09515, 0.5952, 0.09518, 0.6033, 0.0712, 0.6033, 0.0712, 0.5951, 0.07918, 0.5952, 0.06139, 0.4363, 0.07039, 0.4364, 0.0712, 0.4603, 0.06219, 0.4603, 0.04863, 0.5598, 0.04774, 0.5407, 0.06221, 0.5379, 0.06222, 0.5571, 0.07129, 0.6273, 0.06231, 0.6272, 0.06221, 0.6033, 0.0712, 0.6033, 0.03825, 0.4674, 0.03825, 0.4594, 0.06219, 0.4603, 0.06219, 0.4683, 0.05421, 0.468, 0.07722, 0.4631, 0.08059, 0.4854, 0.07118, 0.4936, 0.07118, 0.4683, 0.08391, 0.5627, 0.08265, 0.5748, 0.07122, 0.5698, 0.07122, 0.5571, 0.08267, 0.4888, 0.08393, 0.5009, 0.07117, 0.5063, 0.07118, 0.4936, 0.0508, 0.5748, 0.04953, 0.5627, 0.06222, 0.5571, 0.06223, 0.5699, 0.08593, 0.5255, 0.08594, 0.538, 0.0712, 0.5379, 0.07119, 0.5255, 0.08477, 0.5037, 0.08567, 0.5228, 0.07119, 0.5255, 0.07117, 0.5063, 0.6708, 0.7455, 0.6897, 0.7465, 0.6897, 0.7557, 0.6708, 0.7539, 0.6492, 0.5172, 0.6402, 0.5172, 0.6402, 0.4961, 0.6492, 0.4961, 0.6897, 0.7465, 0.7021, 0.7465, 0.7021, 0.7557, 0.6897, 0.7557, 0.6402, 0.5291, 0.6402, 0.5172, 0.6492, 0.5172, 0.6492, 0.529, 0.6592, 0.7447, 0.6708, 0.7455, 0.6708, 0.7539, 0.6591, 0.7517, 0.6402, 0.5291, 0.6492, 0.529, 0.6492, 0.548, 0.6402, 0.548, 0.721, 0.7456, 0.7327, 0.7447, 0.7326, 0.7517, 0.721, 0.754, 0.6402, 0.548, 0.6492, 0.548, 0.6492, 0.5604, 0.6402, 0.5604, 0.6402, 0.7426, 0.6592, 0.7447, 0.6591, 0.7517, 0.6402, 0.5604, 0.6492, 0.5604, 0.6493, 0.5794, 0.6403, 0.5794, 0.7327, 0.7447, 0.7517, 0.7426, 0.7326, 0.7517, 0.6403, 0.5794, 0.6493, 0.5794, 0.6493, 0.5913, 0.6403, 0.5913, 0.7021, 0.7465, 0.721, 0.7456, 0.721, 0.754, 0.7021, 0.7557, 0.6403, 0.5913, 0.6493, 0.5913, 0.6493, 0.6124, 0.6403, 0.6124, 0.2365, 0.4929, 0.2356, 0.5046, 0.2272, 0.5046, 0.2295, 0.493, 0.6492, 0.4263, 0.6492, 0.4454, 0.6402, 0.4454, 0.6402, 0.4263, 0.2356, 0.5046, 0.2347, 0.5235, 0.2254, 0.5235, 0.2272, 0.5046, 0.6492, 0.4139, 0.6492, 0.4263, 0.6402, 0.4263, 0.6403, 0.4139, 0.2347, 0.5235, 0.2347, 0.5359, 0.2254, 0.5359, 0.2254, 0.5235, 0.6493, 0.3948, 0.6492, 0.4139, 0.6403, 0.4139, 0.6403, 0.3948, 0.2347, 0.5359, 0.2356, 0.5548, 0.2272, 0.5548, 0.2254, 0.5359, 0.6493, 0.3826, 0.6493, 0.3948, 0.6403, 0.3948, 0.6403, 0.3826, 0.2386, 0.4739, 0.2365, 0.4929, 0.2295, 0.493, 0.6493, 0.36, 0.6493, 0.3826, 0.6403, 0.3826, 0.6403, 0.36, 0.2356, 0.5548, 0.2365, 0.5664, 0.2295, 0.5665, 0.2272, 0.5548, 0.6493, 0.6124, 0.6492, 0.6284, 0.6402, 0.6284, 0.6403, 0.6124, 0.2365, 0.5664, 0.2386, 0.5854, 0.2295, 0.5665, 0.6491, 0.4802, 0.6492, 0.4961, 0.6402, 0.4961, 0.6402, 0.4802, 0.6492, 0.4454, 0.6492, 0.4576, 0.6402, 0.4576, 0.6402, 0.4454, 0.6492, 0.4576, 0.6491, 0.4802, 0.6402, 0.4802, 0.6402, 0.4576, 0.2868, 0.01279, 0.2367, 0.02487, 0.2683, 0.01279, 0.2367, 0.02487, 0.2565, 0.01279, 0.2683, 0.01279, 0.349, 0.02487, 0.2367, 0.02487, 0.2868, 0.01279, 0.299, 0.01279, 0.3175, 0.01279, 0.349, 0.02487, 0.299, 0.01279, 0.3293, 0.01279, 0.349, 0.02487, 0.3175, 0.01279, 0.3489, 0.01279, 0.349, 0.02487, 0.3293, 0.01279, 0.3491, 0.03695, 0.2366, 0.03695, 0.2367, 0.02487, 0.349, 0.02487, 0.3492, 0.04903, 0.2365, 0.04903, 0.2366, 0.03695, 0.3491, 0.03695, 0.2365, 0.06985, 0.2365, 0.0583, 0.3492, 0.0583, 0.3492, 0.06985, 0.2365, 0.08025, 0.2365, 0.06985, 0.3492, 0.06985, 0.3492, 0.08025, 0.2365, 0.1062, 0.2365, 0.09401, 0.3492, 0.09401, 0.3492, 0.1062, 0.2365, 0.1374, 0.2365, 0.1062, 0.3492, 0.1062, 0.3492, 0.1374, 0.2365, 0.1498, 0.2365, 0.1374, 0.3492, 0.1374, 0.3492, 0.1498, 0.2365, 0.1812, 0.2365, 0.1498, 0.3492, 0.1498, 0.3492, 0.1812, 0.2365, 0.1944, 0.2365, 0.1812, 0.3492, 0.1812, 0.3492, 0.1944, 0.2365, 0.2262, 0.2365, 0.1944, 0.3492, 0.1944, 0.3492, 0.2262, 0.2365, 0.2385, 0.2365, 0.2262, 0.3492, 0.2262, 0.3492, 0.2385, 0.2365, 0.2694, 0.2365, 0.2385, 0.3492, 0.2385, 0.3492, 0.2694, 0.2365, 0.2815, 0.2365, 0.2694, 0.3492, 0.2694, 0.3492, 0.2815, 0.2365, 0.2953, 0.2365, 0.2815, 0.3492, 0.2815, 0.3492, 0.2953, 0.2371, 0.3627, 0.2369, 0.3506, 0.2561, 0.3627, 0.2369, 0.3506, 0.2678, 0.3627, 0.2561, 0.3627, 0.2369, 0.3506, 0.2867, 0.3627, 0.2678, 0.3627, 0.2369, 0.3506, 0.3488, 0.3506, 0.2991, 0.3627, 0.2867, 0.3627, 0.3488, 0.3506, 0.3179, 0.3627, 0.2991, 0.3627, 0.3488, 0.3506, 0.3296, 0.3627, 0.3179, 0.3627, 0.2367, 0.3386, 0.349, 0.3386, 0.3488, 0.3506, 0.2369, 0.3506, 0.2365, 0.3265, 0.3492, 0.3265, 0.349, 0.3386, 0.2367, 0.3386, 0.2365, 0.2953, 0.3492, 0.2953, 0.3492, 0.3057, 0.2365, 0.3057, 0.2365, 0.3057, 0.3492, 0.3057, 0.3492, 0.3171, 0.2365, 0.3171, 0.4838, 0.3689, 0.4838, 0.3601, 0.489, 0.36, 0.489, 0.3688, 0.5114, 0.3741, 0.5034, 0.3741, 0.5034, 0.3688, 0.5114, 0.3688, 0.152, 0.7558, 0.152, 0.7478, 0.1573, 0.7478, 0.1573, 0.7558, 0.5167, 0.36, 0.5167, 0.3688, 0.5114, 0.3688, 0.5114, 0.36, 0.6399, 0.3595, 0.64, 0.3507, 0.6453, 0.3508, 0.6451, 0.3596, 0.4969, 0.3741, 0.489, 0.3741, 0.489, 0.3688, 0.497, 0.3688, 0.5034, 0.3688, 0.5034, 0.36, 0.5114, 0.36, 0.5114, 0.3688, 0.489, 0.36, 0.4969, 0.36, 0.497, 0.3688, 0.489, 0.3688, 0.4975, 0.009108, 0.4974, 0.000312, 0.5027, 0.0002387, 0.5028, 0.009035, 0.6474, 0.1179, 0.6672, 0.1179, 0.6672, 0.1267, 0.6474, 0.1267, 0.6672, 0.1179, 0.679, 0.1179, 0.679, 0.1267, 0.6672, 0.1267, 0.679, 0.1179, 0.6975, 0.1179, 0.6975, 0.1267, 0.679, 0.1267, 0.6975, 0.1179, 0.7097, 0.1179, 0.7097, 0.1267, 0.6975, 0.1267, 0.7282, 0.1179, 0.7282, 0.1267, 0.7097, 0.1267, 0.7097, 0.1179, 0.7401, 0.1178, 0.74, 0.1267, 0.7282, 0.1267, 0.7282, 0.1179, 0.74, 0.1267, 0.7401, 0.1178, 0.7598, 0.1179, 0.7598, 0.1267, 0.152, 0.6357, 0.152, 0.6278, 0.1573, 0.6278, 0.1573, 0.6357, 0.6158, 0.142, 0.6157, 0.1497, 0.5053, 0.1481, 0.5054, 0.1403, 0.5056, 0.128, 0.6167, 0.1297, 0.6158, 0.142, 0.5054, 0.1403, 0.3642, 0.5761, 0.4745, 0.5822, 0.4745, 0.5946, 0.3635, 0.5885, 0.5063, 0.07725, 0.62, 0.07898, 0.6199, 0.08672, 0.5062, 0.085, 0.6192, 0.09885, 0.6191, 0.1066, 0.5059, 0.1049, 0.506, 0.09715, 0.5062, 0.085, 0.6199, 0.08672, 0.6192, 0.09885, 0.506, 0.09715])
me_cube_004.materials.append(None)
me_cube_004.update()

# ---- objects
ob_landeau = bpy.data.objects.new('Landeau', me_cube_004)

# ---- transforms, parenting, visibility, modifiers, constraints
ob_landeau.location = (0.0, 0.0, 0.0)
ob_landeau.scale = (0.8672, 0.8672, 0.8672)

# ---- collection membership
col_collection_2.objects.link(ob_landeau)

# ---- scene / render settings (as saved in the file)
scene.frame_start = 1; scene.frame_end = 250; scene.frame_set(1)
scene.render.engine = 'BLENDER_EEVEE_NEXT'
scene.cycles.sampling_pattern = 'TABULATED_SOBOL'
bpy.context.view_layer.update()

# ---- added for rendering (the .blend has no active camera and no usable light): camera, sun
cam_auto = bpy.data.cameras.new('AutoCamera')
cam_auto.lens = 50.0
cam_auto.sensor_width = 36.0
cam_auto.clip_end = 1000.0
ob_auto_camera = bpy.data.objects.new('AutoCamera', cam_auto)
scene.collection.objects.link(ob_auto_camera)
ob_auto_camera.location = (5.465, -6.558, 5.11949)
ob_auto_camera.rotation_euler = (1.09748, -7.21219e-08, 0.694738)
scene.camera = ob_auto_camera
light_auto_sun = bpy.data.lights.new('AutoSun', 'SUN')
light_auto_sun.energy = 3.0
light_auto_sun.angle = 0.0523599
ob_auto_sun = bpy.data.objects.new('AutoSun', light_auto_sun)
scene.collection.objects.link(ob_auto_sun)
ob_auto_sun.rotation_euler = (0.872665, 0.174533, 0.523599)
bpy.context.view_layer.update()
